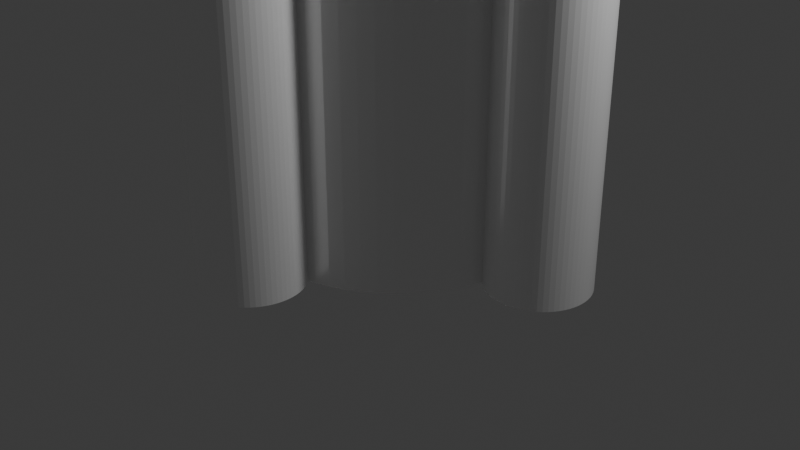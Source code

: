 # Source: Atlas.blend  (saved by Blender 4.5.90; exported with 4.5.12 LTS)
import bpy
from mathutils import Matrix  # noqa: F401  (used for matrix-valued properties, if any)

bpy.ops.wm.read_factory_settings(use_empty=True)
scene = bpy.context.scene
scene.name = 'Scene'

# ---- collections
col_collection = bpy.data.collections.new('Collection'); scene.collection.children.link(col_collection)

# ---- images (referenced by path relative to the original .blend; pixels are not part of the script)
import os
ASSET_DIR = os.environ.get("B2B_ASSET_DIR", "")  # directory of the original .blend (textures are referenced by path, not embedded)
HERE = os.path.dirname(os.path.abspath(__file__))  # packed textures are extracted next to this script under _unpacked/

def load_image(name, relpath, width, height, colorspace="sRGB"):
    """Load a texture the original file referenced (path relative to the .blend, or extracted next to this script)."""
    p = next((c for c in (os.path.join(HERE, relpath), os.path.join(ASSET_DIR, relpath)) if relpath and os.path.exists(c)), "")
    if p:
        img = bpy.data.images.load(p, check_existing=True)
        img.name = name
    else:  # same state as the original file: an image datablock whose file is absent (Cycles renders it pink)
        img = bpy.data.images.new(name, width, height)
        img.source = "FILE"
        img.filepath = "//" + (relpath or name)
    img.colorspace_settings.name = colorspace
    return img
img_fairing_texture_png_004 = load_image('fairing_texture.png.004', 'fairing_texture.png', 1024, 1024, 'sRGB')

# ---- materials (node trees are filled in below, after node groups)
mat_first_stage_mat_003 = bpy.data.materials.new('First_Stage_Mat.003')
mat_centaur_stage_mat_003 = bpy.data.materials.new('Centaur_Stage_Mat.003')
mat_fairing_base_imgmat_003 = bpy.data.materials.new('Fairing_Base_ImgMat.003')
mat_fairing_cone_mat_002 = bpy.data.materials.new('Fairing_Cone_Mat.002')
mat_srb_1_mat_003 = bpy.data.materials.new('SRB_1_Mat.003')
mat_srb_2_mat_003 = bpy.data.materials.new('SRB_2_Mat.003')
mat_srb_3_mat_003 = bpy.data.materials.new('SRB_3_Mat.003')
mat_srb_4_mat_003 = bpy.data.materials.new('SRB_4_Mat.003')

# ---- material node trees
mat_first_stage_mat_003.use_nodes = True; mat_first_stage_mat_003.node_tree.nodes.clear()
_N = mat_first_stage_mat_003.node_tree.nodes; _L = mat_first_stage_mat_003.node_tree.links
n0 = _N.new('ShaderNodeBsdfPrincipled'); n0.name = 'Principled BSDF'; n0.location = (-200, 100)
n0.inputs[0].default_value = (1.0, 1.0, 1.0, 1.0)
n0.inputs[1].default_value = 0.5
n0.inputs[2].default_value = 0.3
n1 = _N.new('ShaderNodeOutputMaterial'); n1.name = 'Material Output'; n1.location = (200, 100)
_L.new(n0.outputs[0], n1.inputs[0])
n1.is_active_output = True
mat_centaur_stage_mat_003.use_nodes = True; mat_centaur_stage_mat_003.node_tree.nodes.clear()
_N = mat_centaur_stage_mat_003.node_tree.nodes; _L = mat_centaur_stage_mat_003.node_tree.links
n0 = _N.new('ShaderNodeBsdfPrincipled'); n0.name = 'Principled BSDF'; n0.location = (-200, 100)
n0.inputs[0].default_value = (1.0, 1.0, 1.0, 1.0)
n0.inputs[1].default_value = 0.5
n0.inputs[2].default_value = 0.3
n1 = _N.new('ShaderNodeOutputMaterial'); n1.name = 'Material Output'; n1.location = (200, 100)
_L.new(n0.outputs[0], n1.inputs[0])
n1.is_active_output = True
mat_fairing_base_imgmat_003.use_nodes = True; mat_fairing_base_imgmat_003.node_tree.nodes.clear()
_N = mat_fairing_base_imgmat_003.node_tree.nodes; _L = mat_fairing_base_imgmat_003.node_tree.links
n0 = _N.new('ShaderNodeBsdfPrincipled'); n0.name = 'Principled BSDF'; n0.location = (-200, 100)
n1 = _N.new('ShaderNodeOutputMaterial'); n1.name = 'Material Output'; n1.location = (200, 100)
n2 = _N.new('ShaderNodeTexImage'); n2.name = 'Image Texture'; n2.location = (0, 0)
n2.image = img_fairing_texture_png_004
_L.new(n0.outputs[0], n1.inputs[0])
_L.new(n2.outputs[0], n0.inputs[0])
n1.is_active_output = True
mat_fairing_cone_mat_002.use_nodes = True; mat_fairing_cone_mat_002.node_tree.nodes.clear()
_N = mat_fairing_cone_mat_002.node_tree.nodes; _L = mat_fairing_cone_mat_002.node_tree.links
n0 = _N.new('ShaderNodeBsdfPrincipled'); n0.name = 'Principled BSDF'; n0.location = (-200, 100)
n0.inputs[0].default_value = (1.0, 1.0, 1.0, 1.0)
n0.inputs[1].default_value = 0.5
n0.inputs[2].default_value = 0.3
n1 = _N.new('ShaderNodeOutputMaterial'); n1.name = 'Material Output'; n1.location = (200, 100)
_L.new(n0.outputs[0], n1.inputs[0])
n1.is_active_output = True
mat_srb_1_mat_003.use_nodes = True; mat_srb_1_mat_003.node_tree.nodes.clear()
_N = mat_srb_1_mat_003.node_tree.nodes; _L = mat_srb_1_mat_003.node_tree.links
n0 = _N.new('ShaderNodeBsdfPrincipled'); n0.name = 'Principled BSDF'; n0.location = (-200, 100)
n0.inputs[0].default_value = (1.0, 1.0, 1.0, 1.0)
n0.inputs[1].default_value = 0.5
n0.inputs[2].default_value = 0.3
n1 = _N.new('ShaderNodeOutputMaterial'); n1.name = 'Material Output'; n1.location = (200, 100)
_L.new(n0.outputs[0], n1.inputs[0])
n1.is_active_output = True
mat_srb_2_mat_003.use_nodes = True; mat_srb_2_mat_003.node_tree.nodes.clear()
_N = mat_srb_2_mat_003.node_tree.nodes; _L = mat_srb_2_mat_003.node_tree.links
n0 = _N.new('ShaderNodeBsdfPrincipled'); n0.name = 'Principled BSDF'; n0.location = (-200, 100)
n0.inputs[0].default_value = (1.0, 1.0, 1.0, 1.0)
n0.inputs[1].default_value = 0.5
n0.inputs[2].default_value = 0.3
n1 = _N.new('ShaderNodeOutputMaterial'); n1.name = 'Material Output'; n1.location = (200, 100)
_L.new(n0.outputs[0], n1.inputs[0])
n1.is_active_output = True
mat_srb_3_mat_003.use_nodes = True; mat_srb_3_mat_003.node_tree.nodes.clear()
_N = mat_srb_3_mat_003.node_tree.nodes; _L = mat_srb_3_mat_003.node_tree.links
n0 = _N.new('ShaderNodeBsdfPrincipled'); n0.name = 'Principled BSDF'; n0.location = (-200, 100)
n0.inputs[0].default_value = (1.0, 1.0, 1.0, 1.0)
n0.inputs[1].default_value = 0.5
n0.inputs[2].default_value = 0.3
n1 = _N.new('ShaderNodeOutputMaterial'); n1.name = 'Material Output'; n1.location = (200, 100)
_L.new(n0.outputs[0], n1.inputs[0])
n1.is_active_output = True
mat_srb_4_mat_003.use_nodes = True; mat_srb_4_mat_003.node_tree.nodes.clear()
_N = mat_srb_4_mat_003.node_tree.nodes; _L = mat_srb_4_mat_003.node_tree.links
n0 = _N.new('ShaderNodeBsdfPrincipled'); n0.name = 'Principled BSDF'; n0.location = (-200, 100)
n0.inputs[0].default_value = (1.0, 1.0, 1.0, 1.0)
n0.inputs[1].default_value = 0.5
n0.inputs[2].default_value = 0.3
n1 = _N.new('ShaderNodeOutputMaterial'); n1.name = 'Material Output'; n1.location = (200, 100)
_L.new(n0.outputs[0], n1.inputs[0])
n1.is_active_output = True

# ---- world
world_world = bpy.data.worlds.new('World'); scene.world = world_world
world_world.use_nodes = True; world_world.node_tree.nodes.clear()
_N = world_world.node_tree.nodes; _L = world_world.node_tree.links
n0 = _N.new('ShaderNodeOutputWorld'); n0.name = 'World Output'; n0.location = (200, 100)
n1 = _N.new('ShaderNodeBackground'); n1.name = 'Background'; n1.location = (-200, 100)
n1.inputs[0].default_value = (0.05088, 0.05088, 0.05088, 1.0)
_L.new(n1.outputs[0], n0.inputs[0])
n0.is_active_output = True
world_world.color = (0.05088, 0.05088, 0.05088)
world_world.sun_shadow_jitter_overblur = 0.0

# ---- cameras
cam_camera = bpy.data.cameras.new('Camera')
cam_camera.clip_end = 100.0
cam_camera.ortho_scale = 7.314

# ---- lights
light_light = bpy.data.lights.new('Light', 'POINT')
light_light.energy = 1000.0
light_light.shadow_soft_size = 0.1

# ---- meshes
me_cylinder_028 = bpy.data.meshes.new('Cylinder.028')
me_cylinder_028.from_pydata([(0.0, 1.525, -12.5), (0.0, 1.525, 12.5), (0.1495, 1.518, -12.5), (0.1495, 1.518, 12.5), (0.2975, 1.496, -12.5), (0.2975, 1.496, 12.5), (0.4427, 1.459, -12.5), (0.4427, 1.459, 12.5), (0.5836, 1.409, -12.5), (0.5836, 1.409, 12.5), (0.7189, 1.345, -12.5), (0.7189, 1.345, 12.5), (0.8472, 1.268, -12.5), (0.8472, 1.268, 12.5), (0.9674, 1.179, -12.5), (0.9674, 1.179, 12.5), (1.078, 1.078, -12.5), (1.078, 1.078, 12.5), (1.179, 0.9674, -12.5), (1.179, 0.9674, 12.5), (1.268, 0.8472, -12.5), (1.268, 0.8472, 12.5), (1.345, 0.7189, -12.5), (1.345, 0.7189, 12.5), (1.409, 0.5836, -12.5), (1.409, 0.5836, 12.5), (1.459, 0.4427, -12.5), (1.459, 0.4427, 12.5), (1.496, 0.2975, -12.5), (1.496, 0.2975, 12.5), (1.518, 0.1495, -12.5), (1.518, 0.1495, 12.5), (1.525, 0.0, -12.5), (1.525, 0.0, 12.5), (1.518, -0.1495, -12.5), (1.518, -0.1495, 12.5), (1.496, -0.2975, -12.5), (1.496, -0.2975, 12.5), (1.459, -0.4427, -12.5), (1.459, -0.4427, 12.5), (1.409, -0.5836, -12.5), (1.409, -0.5836, 12.5), (1.345, -0.7189, -12.5), (1.345, -0.7189, 12.5), (1.268, -0.8472, -12.5), (1.268, -0.8472, 12.5), (1.179, -0.9674, -12.5), (1.179, -0.9674, 12.5), (1.078, -1.078, -12.5), (1.078, -1.078, 12.5), (0.9674, -1.179, -12.5), (0.9674, -1.179, 12.5), (0.8472, -1.268, -12.5), (0.8472, -1.268, 12.5), (0.7189, -1.345, -12.5), (0.7189, -1.345, 12.5), (0.5836, -1.409, -12.5), (0.5836, -1.409, 12.5), (0.4427, -1.459, -12.5), (0.4427, -1.459, 12.5), (0.2975, -1.496, -12.5), (0.2975, -1.496, 12.5), (0.1495, -1.518, -12.5), (0.1495, -1.518, 12.5), (0.0, -1.525, -12.5), (0.0, -1.525, 12.5), (-0.1495, -1.518, -12.5), (-0.1495, -1.518, 12.5), (-0.2975, -1.496, -12.5), (-0.2975, -1.496, 12.5), (-0.4427, -1.459, -12.5), (-0.4427, -1.459, 12.5), (-0.5836, -1.409, -12.5), (-0.5836, -1.409, 12.5), (-0.7189, -1.345, -12.5), (-0.7189, -1.345, 12.5), (-0.8472, -1.268, -12.5), (-0.8472, -1.268, 12.5), (-0.9674, -1.179, -12.5), (-0.9674, -1.179, 12.5), (-1.078, -1.078, -12.5), (-1.078, -1.078, 12.5), (-1.179, -0.9674, -12.5), (-1.179, -0.9674, 12.5), (-1.268, -0.8472, -12.5), (-1.268, -0.8472, 12.5), (-1.345, -0.7189, -12.5), (-1.345, -0.7189, 12.5), (-1.409, -0.5836, -12.5), (-1.409, -0.5836, 12.5), (-1.459, -0.4427, -12.5), (-1.459, -0.4427, 12.5), (-1.496, -0.2975, -12.5), (-1.496, -0.2975, 12.5), (-1.518, -0.1495, -12.5), (-1.518, -0.1495, 12.5), (-1.525, 0.0, -12.5), (-1.525, 0.0, 12.5), (-1.518, 0.1495, -12.5), (-1.518, 0.1495, 12.5), (-1.496, 0.2975, -12.5), (-1.496, 0.2975, 12.5), (-1.459, 0.4427, -12.5), (-1.459, 0.4427, 12.5), (-1.409, 0.5836, -12.5), (-1.409, 0.5836, 12.5), (-1.345, 0.7189, -12.5), (-1.345, 0.7189, 12.5), (-1.268, 0.8472, -12.5), (-1.268, 0.8472, 12.5), (-1.179, 0.9674, -12.5), (-1.179, 0.9674, 12.5), (-1.078, 1.078, -12.5), (-1.078, 1.078, 12.5), (-0.9674, 1.179, -12.5), (-0.9674, 1.179, 12.5), (-0.8472, 1.268, -12.5), (-0.8472, 1.268, 12.5), (-0.7189, 1.345, -12.5), (-0.7189, 1.345, 12.5), (-0.5836, 1.409, -12.5), (-0.5836, 1.409, 12.5), (-0.4427, 1.459, -12.5), (-0.4427, 1.459, 12.5), (-0.2975, 1.496, -12.5), (-0.2975, 1.496, 12.5), (-0.1495, 1.518, -12.5), (-0.1495, 1.518, 12.5)], [], [(0, 1, 3, 2), (2, 3, 5, 4), (4, 5, 7, 6), (6, 7, 9, 8), (8, 9, 11, 10), (10, 11, 13, 12), (12, 13, 15, 14), (14, 15, 17, 16), (16, 17, 19, 18), (18, 19, 21, 20), (20, 21, 23, 22), (22, 23, 25, 24), (24, 25, 27, 26), (26, 27, 29, 28), (28, 29, 31, 30), (30, 31, 33, 32), (32, 33, 35, 34), (34, 35, 37, 36), (36, 37, 39, 38), (38, 39, 41, 40), (40, 41, 43, 42), (42, 43, 45, 44), (44, 45, 47, 46), (46, 47, 49, 48), (48, 49, 51, 50), (50, 51, 53, 52), (52, 53, 55, 54), (54, 55, 57, 56), (56, 57, 59, 58), (58, 59, 61, 60), (60, 61, 63, 62), (62, 63, 65, 64), (64, 65, 67, 66), (66, 67, 69, 68), (68, 69, 71, 70), (70, 71, 73, 72), (72, 73, 75, 74), (74, 75, 77, 76), (76, 77, 79, 78), (78, 79, 81, 80), (80, 81, 83, 82), (82, 83, 85, 84), (84, 85, 87, 86), (86, 87, 89, 88), (88, 89, 91, 90), (90, 91, 93, 92), (92, 93, 95, 94), (94, 95, 97, 96), (96, 97, 99, 98), (98, 99, 101, 100), (100, 101, 103, 102), (102, 103, 105, 104), (104, 105, 107, 106), (106, 107, 109, 108), (108, 109, 111, 110), (110, 111, 113, 112), (112, 113, 115, 114), (114, 115, 117, 116), (116, 117, 119, 118), (118, 119, 121, 120), (120, 121, 123, 122), (122, 123, 125, 124), (3, 1, 127, 125, 123, 121, 119, 117, 115, 113, 111, 109, 107, 105, 103, 101, 99, 97, 95, 93, 91, 89, 87, 85, 83, 81, 79, 77, 75, 73, 71, 69, 67, 65, 63, 61, 59, 57, 55, 53, 51, 49, 47, 45, 43, 41, 39, 37, 35, 33, 31, 29, 27, 25, 23, 21, 19, 17, 15, 13, 11, 9, 7, 5), (124, 125, 127, 126), (126, 127, 1, 0), (0, 2, 4, 6, 8, 10, 12, 14, 16, 18, 20, 22, 24, 26, 28, 30, 32, 34, 36, 38, 40, 42, 44, 46, 48, 50, 52, 54, 56, 58, 60, 62, 64, 66, 68, 70, 72, 74, 76, 78, 80, 82, 84, 86, 88, 90, 92, 94, 96, 98, 100, 102, 104, 106, 108, 110, 112, 114, 116, 118, 120, 122, 124, 126)])
_uv = me_cylinder_028.uv_layers.new(name='UVMap')
_uv.uv.foreach_set('vector', [1.0, 0.5, 1.0, 1.0, 0.9844, 1.0, 0.9844, 0.5, 0.9844, 0.5, 0.9844, 1.0, 0.9688, 1.0, 0.9688, 0.5, 0.9688, 0.5, 0.9688, 1.0, 0.9531, 1.0, 0.9531, 0.5, 0.9531, 0.5, 0.9531, 1.0, 0.9375, 1.0, 0.9375, 0.5, 0.9375, 0.5, 0.9375, 1.0, 0.9219, 1.0, 0.9219, 0.5, 0.9219, 0.5, 0.9219, 1.0, 0.9062, 1.0, 0.9062, 0.5, 0.9062, 0.5, 0.9062, 1.0, 0.8906, 1.0, 0.8906, 0.5, 0.8906, 0.5, 0.8906, 1.0, 0.875, 1.0, 0.875, 0.5, 0.875, 0.5, 0.875, 1.0, 0.8594, 1.0, 0.8594, 0.5, 0.8594, 0.5, 0.8594, 1.0, 0.8438, 1.0, 0.8438, 0.5, 0.8438, 0.5, 0.8438, 1.0, 0.8281, 1.0, 0.8281, 0.5, 0.8281, 0.5, 0.8281, 1.0, 0.8125, 1.0, 0.8125, 0.5, 0.8125, 0.5, 0.8125, 1.0, 0.7969, 1.0, 0.7969, 0.5, 0.7969, 0.5, 0.7969, 1.0, 0.7812, 1.0, 0.7812, 0.5, 0.7812, 0.5, 0.7812, 1.0, 0.7656, 1.0, 0.7656, 0.5, 0.7656, 0.5, 0.7656, 1.0, 0.75, 1.0, 0.75, 0.5, 0.75, 0.5, 0.75, 1.0, 0.7344, 1.0, 0.7344, 0.5, 0.7344, 0.5, 0.7344, 1.0, 0.7188, 1.0, 0.7188, 0.5, 0.7188, 0.5, 0.7188, 1.0, 0.7031, 1.0, 0.7031, 0.5, 0.7031, 0.5, 0.7031, 1.0, 0.6875, 1.0, 0.6875, 0.5, 0.6875, 0.5, 0.6875, 1.0, 0.6719, 1.0, 0.6719, 0.5, 0.6719, 0.5, 0.6719, 1.0, 0.6562, 1.0, 0.6562, 0.5, 0.6562, 0.5, 0.6562, 1.0, 0.6406, 1.0, 0.6406, 0.5, 0.6406, 0.5, 0.6406, 1.0, 0.625, 1.0, 0.625, 0.5, 0.625, 0.5, 0.625, 1.0, 0.6094, 1.0, 0.6094, 0.5, 0.6094, 0.5, 0.6094, 1.0, 0.5938, 1.0, 0.5938, 0.5, 0.5938, 0.5, 0.5938, 1.0, 0.5781, 1.0, 0.5781, 0.5, 0.5781, 0.5, 0.5781, 1.0, 0.5625, 1.0, 0.5625, 0.5, 0.5625, 0.5, 0.5625, 1.0, 0.5469, 1.0, 0.5469, 0.5, 0.5469, 0.5, 0.5469, 1.0, 0.5312, 1.0, 0.5312, 0.5, 0.5312, 0.5, 0.5312, 1.0, 0.5156, 1.0, 0.5156, 0.5, 0.5156, 0.5, 0.5156, 1.0, 0.5, 1.0, 0.5, 0.5, 0.5, 0.5, 0.5, 1.0, 0.4844, 1.0, 0.4844, 0.5, 0.4844, 0.5, 0.4844, 1.0, 0.4688, 1.0, 0.4688, 0.5, 0.4688, 0.5, 0.4688, 1.0, 0.4531, 1.0, 0.4531, 0.5, 0.4531, 0.5, 0.4531, 1.0, 0.4375, 1.0, 0.4375, 0.5, 0.4375, 0.5, 0.4375, 1.0, 0.4219, 1.0, 0.4219, 0.5, 0.4219, 0.5, 0.4219, 1.0, 0.4062, 1.0, 0.4062, 0.5, 0.4062, 0.5, 0.4062, 1.0, 0.3906, 1.0, 0.3906, 0.5, 0.3906, 0.5, 0.3906, 1.0, 0.375, 1.0, 0.375, 0.5, 0.375, 0.5, 0.375, 1.0, 0.3594, 1.0, 0.3594, 0.5, 0.3594, 0.5, 0.3594, 1.0, 0.3438, 1.0, 0.3438, 0.5, 0.3438, 0.5, 0.3438, 1.0, 0.3281, 1.0, 0.3281, 0.5, 0.3281, 0.5, 0.3281, 1.0, 0.3125, 1.0, 0.3125, 0.5, 0.3125, 0.5, 0.3125, 1.0, 0.2969, 1.0, 0.2969, 0.5, 0.2969, 0.5, 0.2969, 1.0, 0.2812, 1.0, 0.2812, 0.5, 0.2812, 0.5, 0.2812, 1.0, 0.2656, 1.0, 0.2656, 0.5, 0.2656, 0.5, 0.2656, 1.0, 0.25, 1.0, 0.25, 0.5, 0.25, 0.5, 0.25, 1.0, 0.2344, 1.0, 0.2344, 0.5, 0.2344, 0.5, 0.2344, 1.0, 0.2188, 1.0, 0.2188, 0.5, 0.2188, 0.5, 0.2188, 1.0, 0.2031, 1.0, 0.2031, 0.5, 0.2031, 0.5, 0.2031, 1.0, 0.1875, 1.0, 0.1875, 0.5, 0.1875, 0.5, 0.1875, 1.0, 0.1719, 1.0, 0.1719, 0.5, 0.1719, 0.5, 0.1719, 1.0, 0.1562, 1.0, 0.1562, 0.5, 0.1562, 0.5, 0.1562, 1.0, 0.1406, 1.0, 0.1406, 0.5, 0.1406, 0.5, 0.1406, 1.0, 0.125, 1.0, 0.125, 0.5, 0.125, 0.5, 0.125, 1.0, 0.1094, 1.0, 0.1094, 0.5, 0.1094, 0.5, 0.1094, 1.0, 0.09375, 1.0, 0.09375, 0.5, 0.09375, 0.5, 0.09375, 1.0, 0.07812, 1.0, 0.07812, 0.5, 0.07812, 0.5, 0.07812, 1.0, 0.0625, 1.0, 0.0625, 0.5, 0.0625, 0.5, 0.0625, 1.0, 0.04688, 1.0, 0.04688, 0.5, 0.04688, 0.5, 0.04688, 1.0, 0.03125, 1.0, 0.03125, 0.5, 0.2735, 0.4888, 0.25, 0.49, 0.2265, 0.4888, 0.2032, 0.4854, 0.1803, 0.4797, 0.1582, 0.4717, 0.1369, 0.4617, 0.1167, 0.4496, 0.09775, 0.4355, 0.08029, 0.4197, 0.06448, 0.4023, 0.05045, 0.3833, 0.03834, 0.3631, 0.02827, 0.3418, 0.02033, 0.3197, 0.01461, 0.2968, 0.01116, 0.2735, 0.01, 0.25, 0.01116, 0.2265, 0.01461, 0.2032, 0.02033, 0.1803, 0.02827, 0.1582, 0.03834, 0.1369, 0.05045, 0.1167, 0.06448, 0.09775, 0.08029, 0.08029, 0.09775, 0.06448, 0.1167, 0.05045, 0.1369, 0.03834, 0.1582, 0.02827, 0.1803, 0.02033, 0.2032, 0.01461, 0.2265, 0.01116, 0.25, 0.01, 0.2735, 0.01116, 0.2968, 0.01461, 0.3197, 0.02033, 0.3418, 0.02827, 0.3631, 0.03834, 0.3833, 0.05045, 0.4023, 0.06448, 0.4197, 0.08029, 0.4355, 0.09775, 0.4496, 0.1167, 0.4617, 0.1369, 0.4717, 0.1582, 0.4797, 0.1803, 0.4854, 0.2032, 0.4888, 0.2265, 0.49, 0.25, 0.4888, 0.2735, 0.4854, 0.2968, 0.4797, 0.3197, 0.4717, 0.3418, 0.4617, 0.3631, 0.4496, 0.3833, 0.4355, 0.4023, 0.4197, 0.4197, 0.4023, 0.4355, 0.3833, 0.4496, 0.3631, 0.4617, 0.3418, 0.4717, 0.3197, 0.4797, 0.2968, 0.4854, 0.03125, 0.5, 0.03125, 1.0, 0.01562, 1.0, 0.01562, 0.5, 0.01562, 0.5, 0.01562, 1.0, 0.0, 1.0, 0.0, 0.5, 0.75, 0.49, 0.7735, 0.4888, 0.7968, 0.4854, 0.8197, 0.4797, 0.8418, 0.4717, 0.8631, 0.4617, 0.8833, 0.4496, 0.9023, 0.4355, 0.9197, 0.4197, 0.9355, 0.4023, 0.9496, 0.3833, 0.9617, 0.3631, 0.9717, 0.3418, 0.9797, 0.3197, 0.9854, 0.2968, 0.9888, 0.2735, 0.99, 0.25, 0.9888, 0.2265, 0.9854, 0.2032, 0.9797, 0.1803, 0.9717, 0.1582, 0.9617, 0.1369, 0.9496, 0.1167, 0.9355, 0.09775, 0.9197, 0.08029, 0.9023, 0.06448, 0.8833, 0.05045, 0.8631, 0.03834, 0.8418, 0.02827, 0.8197, 0.02033, 0.7968, 0.01461, 0.7735, 0.01116, 0.75, 0.01, 0.7265, 0.01116, 0.7032, 0.01461, 0.6803, 0.02033, 0.6582, 0.02827, 0.6369, 0.03834, 0.6167, 0.05045, 0.5977, 0.06448, 0.5803, 0.08029, 0.5645, 0.09775, 0.5504, 0.1167, 0.5383, 0.1369, 0.5283, 0.1582, 0.5203, 0.1803, 0.5146, 0.2032, 0.5112, 0.2265, 0.51, 0.25, 0.5112, 0.2735, 0.5146, 0.2968, 0.5203, 0.3197, 0.5283, 0.3418, 0.5383, 0.3631, 0.5504, 0.3833, 0.5645, 0.4023, 0.5803, 0.4197, 0.5977, 0.4355, 0.6167, 0.4496, 0.6369, 0.4617, 0.6582, 0.4717, 0.6803, 0.4797, 0.7032, 0.4854, 0.7265, 0.4888])
me_cylinder_028.materials.append(mat_first_stage_mat_003)
me_cylinder_028.update()
me_cylinder_029 = bpy.data.meshes.new('Cylinder.029')
me_cylinder_029.from_pydata([(0.0, 1.525, -5.0), (0.0, 1.525, 5.0), (0.1495, 1.518, -5.0), (0.1495, 1.518, 5.0), (0.2975, 1.496, -5.0), (0.2975, 1.496, 5.0), (0.4427, 1.459, -5.0), (0.4427, 1.459, 5.0), (0.5836, 1.409, -5.0), (0.5836, 1.409, 5.0), (0.7189, 1.345, -5.0), (0.7189, 1.345, 5.0), (0.8472, 1.268, -5.0), (0.8472, 1.268, 5.0), (0.9674, 1.179, -5.0), (0.9674, 1.179, 5.0), (1.078, 1.078, -5.0), (1.078, 1.078, 5.0), (1.179, 0.9674, -5.0), (1.179, 0.9674, 5.0), (1.268, 0.8472, -5.0), (1.268, 0.8472, 5.0), (1.345, 0.7189, -5.0), (1.345, 0.7189, 5.0), (1.409, 0.5836, -5.0), (1.409, 0.5836, 5.0), (1.459, 0.4427, -5.0), (1.459, 0.4427, 5.0), (1.496, 0.2975, -5.0), (1.496, 0.2975, 5.0), (1.518, 0.1495, -5.0), (1.518, 0.1495, 5.0), (1.525, 0.0, -5.0), (1.525, 0.0, 5.0), (1.518, -0.1495, -5.0), (1.518, -0.1495, 5.0), (1.496, -0.2975, -5.0), (1.496, -0.2975, 5.0), (1.459, -0.4427, -5.0), (1.459, -0.4427, 5.0), (1.409, -0.5836, -5.0), (1.409, -0.5836, 5.0), (1.345, -0.7189, -5.0), (1.345, -0.7189, 5.0), (1.268, -0.8472, -5.0), (1.268, -0.8472, 5.0), (1.179, -0.9674, -5.0), (1.179, -0.9674, 5.0), (1.078, -1.078, -5.0), (1.078, -1.078, 5.0), (0.9674, -1.179, -5.0), (0.9674, -1.179, 5.0), (0.8472, -1.268, -5.0), (0.8472, -1.268, 5.0), (0.7189, -1.345, -5.0), (0.7189, -1.345, 5.0), (0.5836, -1.409, -5.0), (0.5836, -1.409, 5.0), (0.4427, -1.459, -5.0), (0.4427, -1.459, 5.0), (0.2975, -1.496, -5.0), (0.2975, -1.496, 5.0), (0.1495, -1.518, -5.0), (0.1495, -1.518, 5.0), (0.0, -1.525, -5.0), (0.0, -1.525, 5.0), (-0.1495, -1.518, -5.0), (-0.1495, -1.518, 5.0), (-0.2975, -1.496, -5.0), (-0.2975, -1.496, 5.0), (-0.4427, -1.459, -5.0), (-0.4427, -1.459, 5.0), (-0.5836, -1.409, -5.0), (-0.5836, -1.409, 5.0), (-0.7189, -1.345, -5.0), (-0.7189, -1.345, 5.0), (-0.8472, -1.268, -5.0), (-0.8472, -1.268, 5.0), (-0.9674, -1.179, -5.0), (-0.9674, -1.179, 5.0), (-1.078, -1.078, -5.0), (-1.078, -1.078, 5.0), (-1.179, -0.9674, -5.0), (-1.179, -0.9674, 5.0), (-1.268, -0.8472, -5.0), (-1.268, -0.8472, 5.0), (-1.345, -0.7189, -5.0), (-1.345, -0.7189, 5.0), (-1.409, -0.5836, -5.0), (-1.409, -0.5836, 5.0), (-1.459, -0.4427, -5.0), (-1.459, -0.4427, 5.0), (-1.496, -0.2975, -5.0), (-1.496, -0.2975, 5.0), (-1.518, -0.1495, -5.0), (-1.518, -0.1495, 5.0), (-1.525, 0.0, -5.0), (-1.525, 0.0, 5.0), (-1.518, 0.1495, -5.0), (-1.518, 0.1495, 5.0), (-1.496, 0.2975, -5.0), (-1.496, 0.2975, 5.0), (-1.459, 0.4427, -5.0), (-1.459, 0.4427, 5.0), (-1.409, 0.5836, -5.0), (-1.409, 0.5836, 5.0), (-1.345, 0.7189, -5.0), (-1.345, 0.7189, 5.0), (-1.268, 0.8472, -5.0), (-1.268, 0.8472, 5.0), (-1.179, 0.9674, -5.0), (-1.179, 0.9674, 5.0), (-1.078, 1.078, -5.0), (-1.078, 1.078, 5.0), (-0.9674, 1.179, -5.0), (-0.9674, 1.179, 5.0), (-0.8472, 1.268, -5.0), (-0.8472, 1.268, 5.0), (-0.7189, 1.345, -5.0), (-0.7189, 1.345, 5.0), (-0.5836, 1.409, -5.0), (-0.5836, 1.409, 5.0), (-0.4427, 1.459, -5.0), (-0.4427, 1.459, 5.0), (-0.2975, 1.496, -5.0), (-0.2975, 1.496, 5.0), (-0.1495, 1.518, -5.0), (-0.1495, 1.518, 5.0)], [], [(0, 1, 3, 2), (2, 3, 5, 4), (4, 5, 7, 6), (6, 7, 9, 8), (8, 9, 11, 10), (10, 11, 13, 12), (12, 13, 15, 14), (14, 15, 17, 16), (16, 17, 19, 18), (18, 19, 21, 20), (20, 21, 23, 22), (22, 23, 25, 24), (24, 25, 27, 26), (26, 27, 29, 28), (28, 29, 31, 30), (30, 31, 33, 32), (32, 33, 35, 34), (34, 35, 37, 36), (36, 37, 39, 38), (38, 39, 41, 40), (40, 41, 43, 42), (42, 43, 45, 44), (44, 45, 47, 46), (46, 47, 49, 48), (48, 49, 51, 50), (50, 51, 53, 52), (52, 53, 55, 54), (54, 55, 57, 56), (56, 57, 59, 58), (58, 59, 61, 60), (60, 61, 63, 62), (62, 63, 65, 64), (64, 65, 67, 66), (66, 67, 69, 68), (68, 69, 71, 70), (70, 71, 73, 72), (72, 73, 75, 74), (74, 75, 77, 76), (76, 77, 79, 78), (78, 79, 81, 80), (80, 81, 83, 82), (82, 83, 85, 84), (84, 85, 87, 86), (86, 87, 89, 88), (88, 89, 91, 90), (90, 91, 93, 92), (92, 93, 95, 94), (94, 95, 97, 96), (96, 97, 99, 98), (98, 99, 101, 100), (100, 101, 103, 102), (102, 103, 105, 104), (104, 105, 107, 106), (106, 107, 109, 108), (108, 109, 111, 110), (110, 111, 113, 112), (112, 113, 115, 114), (114, 115, 117, 116), (116, 117, 119, 118), (118, 119, 121, 120), (120, 121, 123, 122), (122, 123, 125, 124), (3, 1, 127, 125, 123, 121, 119, 117, 115, 113, 111, 109, 107, 105, 103, 101, 99, 97, 95, 93, 91, 89, 87, 85, 83, 81, 79, 77, 75, 73, 71, 69, 67, 65, 63, 61, 59, 57, 55, 53, 51, 49, 47, 45, 43, 41, 39, 37, 35, 33, 31, 29, 27, 25, 23, 21, 19, 17, 15, 13, 11, 9, 7, 5), (124, 125, 127, 126), (126, 127, 1, 0), (0, 2, 4, 6, 8, 10, 12, 14, 16, 18, 20, 22, 24, 26, 28, 30, 32, 34, 36, 38, 40, 42, 44, 46, 48, 50, 52, 54, 56, 58, 60, 62, 64, 66, 68, 70, 72, 74, 76, 78, 80, 82, 84, 86, 88, 90, 92, 94, 96, 98, 100, 102, 104, 106, 108, 110, 112, 114, 116, 118, 120, 122, 124, 126)])
_uv = me_cylinder_029.uv_layers.new(name='UVMap')
_uv.uv.foreach_set('vector', [1.0, 0.5, 1.0, 1.0, 0.9844, 1.0, 0.9844, 0.5, 0.9844, 0.5, 0.9844, 1.0, 0.9688, 1.0, 0.9688, 0.5, 0.9688, 0.5, 0.9688, 1.0, 0.9531, 1.0, 0.9531, 0.5, 0.9531, 0.5, 0.9531, 1.0, 0.9375, 1.0, 0.9375, 0.5, 0.9375, 0.5, 0.9375, 1.0, 0.9219, 1.0, 0.9219, 0.5, 0.9219, 0.5, 0.9219, 1.0, 0.9062, 1.0, 0.9062, 0.5, 0.9062, 0.5, 0.9062, 1.0, 0.8906, 1.0, 0.8906, 0.5, 0.8906, 0.5, 0.8906, 1.0, 0.875, 1.0, 0.875, 0.5, 0.875, 0.5, 0.875, 1.0, 0.8594, 1.0, 0.8594, 0.5, 0.8594, 0.5, 0.8594, 1.0, 0.8438, 1.0, 0.8438, 0.5, 0.8438, 0.5, 0.8438, 1.0, 0.8281, 1.0, 0.8281, 0.5, 0.8281, 0.5, 0.8281, 1.0, 0.8125, 1.0, 0.8125, 0.5, 0.8125, 0.5, 0.8125, 1.0, 0.7969, 1.0, 0.7969, 0.5, 0.7969, 0.5, 0.7969, 1.0, 0.7812, 1.0, 0.7812, 0.5, 0.7812, 0.5, 0.7812, 1.0, 0.7656, 1.0, 0.7656, 0.5, 0.7656, 0.5, 0.7656, 1.0, 0.75, 1.0, 0.75, 0.5, 0.75, 0.5, 0.75, 1.0, 0.7344, 1.0, 0.7344, 0.5, 0.7344, 0.5, 0.7344, 1.0, 0.7188, 1.0, 0.7188, 0.5, 0.7188, 0.5, 0.7188, 1.0, 0.7031, 1.0, 0.7031, 0.5, 0.7031, 0.5, 0.7031, 1.0, 0.6875, 1.0, 0.6875, 0.5, 0.6875, 0.5, 0.6875, 1.0, 0.6719, 1.0, 0.6719, 0.5, 0.6719, 0.5, 0.6719, 1.0, 0.6562, 1.0, 0.6562, 0.5, 0.6562, 0.5, 0.6562, 1.0, 0.6406, 1.0, 0.6406, 0.5, 0.6406, 0.5, 0.6406, 1.0, 0.625, 1.0, 0.625, 0.5, 0.625, 0.5, 0.625, 1.0, 0.6094, 1.0, 0.6094, 0.5, 0.6094, 0.5, 0.6094, 1.0, 0.5938, 1.0, 0.5938, 0.5, 0.5938, 0.5, 0.5938, 1.0, 0.5781, 1.0, 0.5781, 0.5, 0.5781, 0.5, 0.5781, 1.0, 0.5625, 1.0, 0.5625, 0.5, 0.5625, 0.5, 0.5625, 1.0, 0.5469, 1.0, 0.5469, 0.5, 0.5469, 0.5, 0.5469, 1.0, 0.5312, 1.0, 0.5312, 0.5, 0.5312, 0.5, 0.5312, 1.0, 0.5156, 1.0, 0.5156, 0.5, 0.5156, 0.5, 0.5156, 1.0, 0.5, 1.0, 0.5, 0.5, 0.5, 0.5, 0.5, 1.0, 0.4844, 1.0, 0.4844, 0.5, 0.4844, 0.5, 0.4844, 1.0, 0.4688, 1.0, 0.4688, 0.5, 0.4688, 0.5, 0.4688, 1.0, 0.4531, 1.0, 0.4531, 0.5, 0.4531, 0.5, 0.4531, 1.0, 0.4375, 1.0, 0.4375, 0.5, 0.4375, 0.5, 0.4375, 1.0, 0.4219, 1.0, 0.4219, 0.5, 0.4219, 0.5, 0.4219, 1.0, 0.4062, 1.0, 0.4062, 0.5, 0.4062, 0.5, 0.4062, 1.0, 0.3906, 1.0, 0.3906, 0.5, 0.3906, 0.5, 0.3906, 1.0, 0.375, 1.0, 0.375, 0.5, 0.375, 0.5, 0.375, 1.0, 0.3594, 1.0, 0.3594, 0.5, 0.3594, 0.5, 0.3594, 1.0, 0.3438, 1.0, 0.3438, 0.5, 0.3438, 0.5, 0.3438, 1.0, 0.3281, 1.0, 0.3281, 0.5, 0.3281, 0.5, 0.3281, 1.0, 0.3125, 1.0, 0.3125, 0.5, 0.3125, 0.5, 0.3125, 1.0, 0.2969, 1.0, 0.2969, 0.5, 0.2969, 0.5, 0.2969, 1.0, 0.2812, 1.0, 0.2812, 0.5, 0.2812, 0.5, 0.2812, 1.0, 0.2656, 1.0, 0.2656, 0.5, 0.2656, 0.5, 0.2656, 1.0, 0.25, 1.0, 0.25, 0.5, 0.25, 0.5, 0.25, 1.0, 0.2344, 1.0, 0.2344, 0.5, 0.2344, 0.5, 0.2344, 1.0, 0.2188, 1.0, 0.2188, 0.5, 0.2188, 0.5, 0.2188, 1.0, 0.2031, 1.0, 0.2031, 0.5, 0.2031, 0.5, 0.2031, 1.0, 0.1875, 1.0, 0.1875, 0.5, 0.1875, 0.5, 0.1875, 1.0, 0.1719, 1.0, 0.1719, 0.5, 0.1719, 0.5, 0.1719, 1.0, 0.1562, 1.0, 0.1562, 0.5, 0.1562, 0.5, 0.1562, 1.0, 0.1406, 1.0, 0.1406, 0.5, 0.1406, 0.5, 0.1406, 1.0, 0.125, 1.0, 0.125, 0.5, 0.125, 0.5, 0.125, 1.0, 0.1094, 1.0, 0.1094, 0.5, 0.1094, 0.5, 0.1094, 1.0, 0.09375, 1.0, 0.09375, 0.5, 0.09375, 0.5, 0.09375, 1.0, 0.07812, 1.0, 0.07812, 0.5, 0.07812, 0.5, 0.07812, 1.0, 0.0625, 1.0, 0.0625, 0.5, 0.0625, 0.5, 0.0625, 1.0, 0.04688, 1.0, 0.04688, 0.5, 0.04688, 0.5, 0.04688, 1.0, 0.03125, 1.0, 0.03125, 0.5, 0.2735, 0.4888, 0.25, 0.49, 0.2265, 0.4888, 0.2032, 0.4854, 0.1803, 0.4797, 0.1582, 0.4717, 0.1369, 0.4617, 0.1167, 0.4496, 0.09775, 0.4355, 0.08029, 0.4197, 0.06448, 0.4023, 0.05045, 0.3833, 0.03834, 0.3631, 0.02827, 0.3418, 0.02033, 0.3197, 0.01461, 0.2968, 0.01116, 0.2735, 0.01, 0.25, 0.01116, 0.2265, 0.01461, 0.2032, 0.02033, 0.1803, 0.02827, 0.1582, 0.03834, 0.1369, 0.05045, 0.1167, 0.06448, 0.09775, 0.08029, 0.08029, 0.09775, 0.06448, 0.1167, 0.05045, 0.1369, 0.03834, 0.1582, 0.02827, 0.1803, 0.02033, 0.2032, 0.01461, 0.2265, 0.01116, 0.25, 0.01, 0.2735, 0.01116, 0.2968, 0.01461, 0.3197, 0.02033, 0.3418, 0.02827, 0.3631, 0.03834, 0.3833, 0.05045, 0.4023, 0.06448, 0.4197, 0.08029, 0.4355, 0.09775, 0.4496, 0.1167, 0.4617, 0.1369, 0.4717, 0.1582, 0.4797, 0.1803, 0.4854, 0.2032, 0.4888, 0.2265, 0.49, 0.25, 0.4888, 0.2735, 0.4854, 0.2968, 0.4797, 0.3197, 0.4717, 0.3418, 0.4617, 0.3631, 0.4496, 0.3833, 0.4355, 0.4023, 0.4197, 0.4197, 0.4023, 0.4355, 0.3833, 0.4496, 0.3631, 0.4617, 0.3418, 0.4717, 0.3197, 0.4797, 0.2968, 0.4854, 0.03125, 0.5, 0.03125, 1.0, 0.01562, 1.0, 0.01562, 0.5, 0.01562, 0.5, 0.01562, 1.0, 0.0, 1.0, 0.0, 0.5, 0.75, 0.49, 0.7735, 0.4888, 0.7968, 0.4854, 0.8197, 0.4797, 0.8418, 0.4717, 0.8631, 0.4617, 0.8833, 0.4496, 0.9023, 0.4355, 0.9197, 0.4197, 0.9355, 0.4023, 0.9496, 0.3833, 0.9617, 0.3631, 0.9717, 0.3418, 0.9797, 0.3197, 0.9854, 0.2968, 0.9888, 0.2735, 0.99, 0.25, 0.9888, 0.2265, 0.9854, 0.2032, 0.9797, 0.1803, 0.9717, 0.1582, 0.9617, 0.1369, 0.9496, 0.1167, 0.9355, 0.09775, 0.9197, 0.08029, 0.9023, 0.06448, 0.8833, 0.05045, 0.8631, 0.03834, 0.8418, 0.02827, 0.8197, 0.02033, 0.7968, 0.01461, 0.7735, 0.01116, 0.75, 0.01, 0.7265, 0.01116, 0.7032, 0.01461, 0.6803, 0.02033, 0.6582, 0.02827, 0.6369, 0.03834, 0.6167, 0.05045, 0.5977, 0.06448, 0.5803, 0.08029, 0.5645, 0.09775, 0.5504, 0.1167, 0.5383, 0.1369, 0.5283, 0.1582, 0.5203, 0.1803, 0.5146, 0.2032, 0.5112, 0.2265, 0.51, 0.25, 0.5112, 0.2735, 0.5146, 0.2968, 0.5203, 0.3197, 0.5283, 0.3418, 0.5383, 0.3631, 0.5504, 0.3833, 0.5645, 0.4023, 0.5803, 0.4197, 0.5977, 0.4355, 0.6167, 0.4496, 0.6369, 0.4617, 0.6582, 0.4717, 0.6803, 0.4797, 0.7032, 0.4854, 0.7265, 0.4888])
me_cylinder_029.materials.append(mat_centaur_stage_mat_003)
me_cylinder_029.update()
me_cylinder_030 = bpy.data.meshes.new('Cylinder.030')
me_cylinder_030.from_pydata([(0.0, 2.1, -4.375), (0.0, 2.1, 4.375), (0.2058, 2.09, -4.375), (0.2058, 2.09, 4.375), (0.4097, 2.06, -4.375), (0.4097, 2.06, 4.375), (0.6096, 2.01, -4.375), (0.6096, 2.01, 4.375), (0.8036, 1.94, -4.375), (0.8036, 1.94, 4.375), (0.9899, 1.852, -4.375), (0.9899, 1.852, 4.375), (1.167, 1.746, -4.375), (1.167, 1.746, 4.375), (1.332, 1.623, -4.375), (1.332, 1.623, 4.375), (1.485, 1.485, -4.375), (1.485, 1.485, 4.375), (1.623, 1.332, -4.375), (1.623, 1.332, 4.375), (1.746, 1.167, -4.375), (1.746, 1.167, 4.375), (1.852, 0.9899, -4.375), (1.852, 0.9899, 4.375), (1.94, 0.8036, -4.375), (1.94, 0.8036, 4.375), (2.01, 0.6096, -4.375), (2.01, 0.6096, 4.375), (2.06, 0.4097, -4.375), (2.06, 0.4097, 4.375), (2.09, 0.2058, -4.375), (2.09, 0.2058, 4.375), (2.1, 0.0, -4.375), (2.1, 0.0, 4.375), (2.09, -0.2058, -4.375), (2.09, -0.2058, 4.375), (2.06, -0.4097, -4.375), (2.06, -0.4097, 4.375), (2.01, -0.6096, -4.375), (2.01, -0.6096, 4.375), (1.94, -0.8036, -4.375), (1.94, -0.8036, 4.375), (1.852, -0.9899, -4.375), (1.852, -0.9899, 4.375), (1.746, -1.167, -4.375), (1.746, -1.167, 4.375), (1.623, -1.332, -4.375), (1.623, -1.332, 4.375), (1.485, -1.485, -4.375), (1.485, -1.485, 4.375), (1.332, -1.623, -4.375), (1.332, -1.623, 4.375), (1.167, -1.746, -4.375), (1.167, -1.746, 4.375), (0.9899, -1.852, -4.375), (0.9899, -1.852, 4.375), (0.8036, -1.94, -4.375), (0.8036, -1.94, 4.375), (0.6096, -2.01, -4.375), (0.6096, -2.01, 4.375), (0.4097, -2.06, -4.375), (0.4097, -2.06, 4.375), (0.2058, -2.09, -4.375), (0.2058, -2.09, 4.375), (0.0, -2.1, -4.375), (0.0, -2.1, 4.375), (-0.2058, -2.09, -4.375), (-0.2058, -2.09, 4.375), (-0.4097, -2.06, -4.375), (-0.4097, -2.06, 4.375), (-0.6096, -2.01, -4.375), (-0.6096, -2.01, 4.375), (-0.8036, -1.94, -4.375), (-0.8036, -1.94, 4.375), (-0.9899, -1.852, -4.375), (-0.9899, -1.852, 4.375), (-1.167, -1.746, -4.375), (-1.167, -1.746, 4.375), (-1.332, -1.623, -4.375), (-1.332, -1.623, 4.375), (-1.485, -1.485, -4.375), (-1.485, -1.485, 4.375), (-1.623, -1.332, -4.375), (-1.623, -1.332, 4.375), (-1.746, -1.167, -4.375), (-1.746, -1.167, 4.375), (-1.852, -0.9899, -4.375), (-1.852, -0.9899, 4.375), (-1.94, -0.8036, -4.375), (-1.94, -0.8036, 4.375), (-2.01, -0.6096, -4.375), (-2.01, -0.6096, 4.375), (-2.06, -0.4097, -4.375), (-2.06, -0.4097, 4.375), (-2.09, -0.2058, -4.375), (-2.09, -0.2058, 4.375), (-2.1, 0.0, -4.375), (-2.1, 0.0, 4.375), (-2.09, 0.2058, -4.375), (-2.09, 0.2058, 4.375), (-2.06, 0.4097, -4.375), (-2.06, 0.4097, 4.375), (-2.01, 0.6096, -4.375), (-2.01, 0.6096, 4.375), (-1.94, 0.8036, -4.375), (-1.94, 0.8036, 4.375), (-1.852, 0.9899, -4.375), (-1.852, 0.9899, 4.375), (-1.746, 1.167, -4.375), (-1.746, 1.167, 4.375), (-1.623, 1.332, -4.375), (-1.623, 1.332, 4.375), (-1.485, 1.485, -4.375), (-1.485, 1.485, 4.375), (-1.332, 1.623, -4.375), (-1.332, 1.623, 4.375), (-1.167, 1.746, -4.375), (-1.167, 1.746, 4.375), (-0.9899, 1.852, -4.375), (-0.9899, 1.852, 4.375), (-0.8036, 1.94, -4.375), (-0.8036, 1.94, 4.375), (-0.6096, 2.01, -4.375), (-0.6096, 2.01, 4.375), (-0.4097, 2.06, -4.375), (-0.4097, 2.06, 4.375), (-0.2058, 2.09, -4.375), (-0.2058, 2.09, 4.375)], [], [(0, 1, 3, 2), (2, 3, 5, 4), (4, 5, 7, 6), (6, 7, 9, 8), (8, 9, 11, 10), (10, 11, 13, 12), (12, 13, 15, 14), (14, 15, 17, 16), (16, 17, 19, 18), (18, 19, 21, 20), (20, 21, 23, 22), (22, 23, 25, 24), (24, 25, 27, 26), (26, 27, 29, 28), (28, 29, 31, 30), (30, 31, 33, 32), (32, 33, 35, 34), (34, 35, 37, 36), (36, 37, 39, 38), (38, 39, 41, 40), (40, 41, 43, 42), (42, 43, 45, 44), (44, 45, 47, 46), (46, 47, 49, 48), (48, 49, 51, 50), (50, 51, 53, 52), (52, 53, 55, 54), (54, 55, 57, 56), (56, 57, 59, 58), (58, 59, 61, 60), (60, 61, 63, 62), (62, 63, 65, 64), (64, 65, 67, 66), (66, 67, 69, 68), (68, 69, 71, 70), (70, 71, 73, 72), (72, 73, 75, 74), (74, 75, 77, 76), (76, 77, 79, 78), (78, 79, 81, 80), (80, 81, 83, 82), (82, 83, 85, 84), (84, 85, 87, 86), (86, 87, 89, 88), (88, 89, 91, 90), (90, 91, 93, 92), (92, 93, 95, 94), (94, 95, 97, 96), (96, 97, 99, 98), (98, 99, 101, 100), (100, 101, 103, 102), (102, 103, 105, 104), (104, 105, 107, 106), (106, 107, 109, 108), (108, 109, 111, 110), (110, 111, 113, 112), (112, 113, 115, 114), (114, 115, 117, 116), (116, 117, 119, 118), (118, 119, 121, 120), (120, 121, 123, 122), (122, 123, 125, 124), (3, 1, 127, 125, 123, 121, 119, 117, 115, 113, 111, 109, 107, 105, 103, 101, 99, 97, 95, 93, 91, 89, 87, 85, 83, 81, 79, 77, 75, 73, 71, 69, 67, 65, 63, 61, 59, 57, 55, 53, 51, 49, 47, 45, 43, 41, 39, 37, 35, 33, 31, 29, 27, 25, 23, 21, 19, 17, 15, 13, 11, 9, 7, 5), (124, 125, 127, 126), (126, 127, 1, 0), (0, 2, 4, 6, 8, 10, 12, 14, 16, 18, 20, 22, 24, 26, 28, 30, 32, 34, 36, 38, 40, 42, 44, 46, 48, 50, 52, 54, 56, 58, 60, 62, 64, 66, 68, 70, 72, 74, 76, 78, 80, 82, 84, 86, 88, 90, 92, 94, 96, 98, 100, 102, 104, 106, 108, 110, 112, 114, 116, 118, 120, 122, 124, 126)])
_uv = me_cylinder_030.uv_layers.new(name='UVMap')
_uv.uv.foreach_set('vector', [0.0964, 0.6759, 0.0964, 0.0, 0.1122, 0.0, 0.1122, 0.6759, 0.1122, 0.6759, 0.1122, 0.0, 0.1282, 0.0, 0.1282, 0.6759, 0.1282, 0.6759, 0.1282, 0.0, 0.144, 0.0, 0.144, 0.6759, 0.144, 0.6759, 0.144, 0.0, 0.1596, 0.0, 0.1596, 0.6759, 0.1596, 0.6759, 0.1596, 0.0, 0.1749, 0.0, 0.1749, 0.6759, 0.1749, 0.6759, 0.1749, 0.0, 0.1896, 0.0, 0.1896, 0.6759, 0.1896, 0.6759, 0.1896, 0.0, 0.2036, 0.0, 0.2036, 0.6759, 0.2036, 0.6759, 0.2036, 0.0, 0.2168, 0.0, 0.2168, 0.6759, 0.2168, 0.6759, 0.2168, 0.0, 0.2291, 0.0, 0.2291, 0.6759, 0.2291, 0.6759, 0.2291, 0.0, 0.2415, 0.0, 0.2415, 0.6759, 0.2415, 0.6759, 0.2415, 0.0, 0.2547, 0.0, 0.2547, 0.6759, 0.2547, 0.6759, 0.2547, 0.0, 0.2687, 0.0, 0.2687, 0.6759, 0.2687, 0.6759, 0.2687, 0.0, 0.2834, 0.0, 0.2834, 0.6759, 0.2834, 0.6759, 0.2834, 0.0, 0.2987, 0.0, 0.2987, 0.6759, 0.2987, 0.6759, 0.2987, 0.0, 0.3143, 0.0, 0.3143, 0.6759, 0.3143, 0.6759, 0.3143, 0.0, 0.3301, 0.0, 0.3301, 0.6759, 0.3301, 0.6759, 0.3301, 0.0, 0.346, 0.0, 0.346, 0.6759, 0.346, 0.6759, 0.346, 0.0, 0.3619, 0.0, 0.3619, 0.6759, 0.3619, 0.6759, 0.3619, 0.0, 0.3775, 0.0, 0.3775, 0.6759, 0.3775, 0.6759, 0.3775, 0.0, 0.3927, 0.0, 0.3927, 0.6759, 0.3927, 0.6759, 0.3927, 0.0, 0.4074, 0.0, 0.4074, 0.6759, 0.4074, 0.6759, 0.4074, 0.0, 0.4215, 0.0, 0.4215, 0.6759, 0.4215, 0.6759, 0.4215, 0.0, 0.4347, 0.0, 0.4347, 0.6759, 0.4347, 0.6759, 0.4347, 0.0, 0.447, 0.0, 0.447, 0.6759, 0.447, 0.6759, 0.447, 0.0, 0.4583, 0.0, 0.4583, 0.6759, 0.4583, 0.6759, 0.4583, 0.0, 0.4706, 0.0, 0.4706, 0.6759, 0.4706, 0.6759, 0.4706, 0.0, 0.4838, 0.0, 0.4838, 0.6759, 0.4838, 0.6759, 0.4838, 0.0, 0.4979, 0.0, 0.4979, 0.6759, 0.4979, 0.6759, 0.4979, 0.0, 0.5126, 0.0, 0.5126, 0.6759, 0.5126, 0.6759, 0.5126, 0.0, 0.5278, 0.0, 0.5278, 0.6759, 0.5278, 0.6759, 0.5278, 0.0, 0.5434, 0.0, 0.5434, 0.6759, 0.5434, 0.6759, 0.5434, 0.0, 0.5593, 0.0, 0.5593, 0.6759, 0.5593, 0.6759, 0.5593, 0.0, 0.5752, 0.0, 0.5752, 0.6759, 0.5752, 0.6759, 0.5752, 0.0, 0.591, 0.0, 0.591, 0.6759, 0.591, 0.6759, 0.591, 0.0, 0.6067, 0.0, 0.6067, 0.6759, 0.6067, 0.6759, 0.6067, 0.0, 0.6219, 0.0, 0.6219, 0.6759, 0.6219, 0.6759, 0.6219, 0.0, 0.6366, 0.0, 0.6366, 0.6759, 0.6366, 0.6759, 0.6366, 0.0, 0.6506, 0.0, 0.6506, 0.6759, 0.6506, 0.6759, 0.6506, 0.0, 0.6639, 0.0, 0.6639, 0.6759, 0.6639, 0.6759, 0.6639, 0.0, 0.6762, 0.0, 0.6762, 0.6759, 0.6762, 0.6759, 0.6762, 0.0, 0.6874, 0.0, 0.6874, 0.6759, 0.6874, 0.6759, 0.6874, 0.0, 0.6997, 0.0, 0.6997, 0.6759, 0.6997, 0.6759, 0.6997, 0.0, 0.713, 0.0, 0.713, 0.6759, 0.713, 0.6759, 0.713, 0.0, 0.727, 0.0, 0.727, 0.6759, 0.727, 0.6759, 0.727, 0.0, 0.7417, 0.0, 0.7417, 0.6759, 0.7417, 0.6759, 0.7417, 0.0, 0.757, 0.0, 0.757, 0.6759, 0.757, 0.6759, 0.757, 0.0, 0.7726, 0.0, 0.7726, 0.6759, 0.7726, 0.6759, 0.7726, 0.0, 0.7884, 0.0, 0.7884, 0.6759, 0.7884, 0.6759, 0.7884, 0.0, 0.8043, 0.0, 0.8043, 0.6759, 0.8043, 0.6759, 0.8043, 0.0, 0.8202, 0.0, 0.8202, 0.6759, 0.8202, 0.6759, 0.8202, 0.0, 0.8358, 0.0, 0.8358, 0.6759, 0.8358, 0.6759, 0.8358, 0.0, 0.851, 0.0, 0.851, 0.6759, 0.851, 0.6759, 0.851, 0.0, 0.8657, 0.0, 0.8657, 0.6759, 0.8657, 0.6759, 0.8657, 0.0, 0.8798, 0.0, 0.8798, 0.6759, 0.8798, 0.6759, 0.8798, 0.0, 0.893, 0.0, 0.893, 0.6759, 0.893, 0.6759, 0.893, 0.0, 0.9053, 0.0, 0.9053, 0.6759, 0.9053, 0.6759, 0.9053, 0.0, 0.9166, 0.0, 0.9166, 0.6759, 0.0, 0.6759, 0.0, 0.0, 0.01126, 0.0, 0.01126, 0.6759, 0.01126, 0.6759, 0.01126, 0.0, 0.02356, 0.0, 0.02356, 0.6759, 0.02356, 0.6759, 0.02356, 0.0, 0.0368, 0.0, 0.0368, 0.6759, 0.0368, 0.6759, 0.0368, 0.0, 0.05084, 0.0, 0.05084, 0.6759, 0.05084, 0.6759, 0.05084, 0.0, 0.06555, 0.0, 0.06555, 0.6759, 0.00156, 0.8618, -5.543e-09, 0.8459, -5.277e-09, 0.83, 0.00156, 0.8142, 0.004666, 0.7986, 0.009288, 0.7833, 0.01538, 0.7686, 0.02288, 0.7546, 0.03173, 0.7413, 0.04183, 0.729, 0.05309, 0.7178, 0.06539, 0.7077, 0.07863, 0.6988, 0.09267, 0.6913, 0.1074, 0.6852, 0.1226, 0.6806, 0.1382, 0.6775, 0.1541, 0.6759, 0.17, 0.6759, 0.1858, 0.6775, 0.2014, 0.6806, 0.2167, 0.6852, 0.2314, 0.6913, 0.2454, 0.6988, 0.2587, 0.7077, 0.271, 0.7178, 0.2822, 0.729, 0.2923, 0.7413, 0.3012, 0.7546, 0.3087, 0.7686, 0.3148, 0.7833, 0.3194, 0.7986, 0.3225, 0.8142, 0.3241, 0.83, 0.3241, 0.8459, 0.3225, 0.8618, 0.3194, 0.8774, 0.3148, 0.8926, 0.3087, 0.9073, 0.3012, 0.9214, 0.2923, 0.9346, 0.2822, 0.9469, 0.271, 0.9582, 0.2587, 0.9683, 0.2454, 0.9771, 0.2314, 0.9846, 0.2167, 0.9907, 0.2014, 0.9953, 0.1858, 0.9984, 0.17, 1.0, 0.1541, 1.0, 0.1382, 0.9984, 0.1226, 0.9953, 0.1074, 0.9907, 0.09267, 0.9846, 0.07863, 0.9771, 0.06539, 0.9683, 0.05309, 0.9582, 0.04183, 0.9469, 0.03173, 0.9346, 0.02288, 0.9214, 0.01538, 0.9073, 0.009288, 0.8926, 0.004666, 0.8774, 0.06555, 0.6759, 0.06555, 0.0, 0.08078, 0.0, 0.08078, 0.6759, 0.08078, 0.6759, 0.08078, 0.0, 0.0964, 0.0, 0.0964, 0.6759, 0.3241, 0.8459, 0.3241, 0.83, 0.3256, 0.8142, 0.3287, 0.7986, 0.3333, 0.7833, 0.3394, 0.7686, 0.3469, 0.7546, 0.3558, 0.7413, 0.3659, 0.729, 0.3771, 0.7178, 0.3895, 0.7077, 0.4027, 0.6988, 0.4167, 0.6913, 0.4314, 0.6852, 0.4467, 0.6806, 0.4623, 0.6775, 0.4781, 0.6759, 0.4941, 0.6759, 0.5099, 0.6775, 0.5255, 0.6806, 0.5407, 0.6852, 0.5555, 0.6913, 0.5695, 0.6988, 0.5827, 0.7077, 0.595, 0.7178, 0.6063, 0.729, 0.6164, 0.7413, 0.6252, 0.7546, 0.6327, 0.7686, 0.6388, 0.7833, 0.6435, 0.7986, 0.6466, 0.8142, 0.6481, 0.83, 0.6481, 0.8459, 0.6466, 0.8618, 0.6435, 0.8774, 0.6388, 0.8926, 0.6327, 0.9073, 0.6252, 0.9214, 0.6164, 0.9346, 0.6063, 0.9469, 0.595, 0.9582, 0.5827, 0.9683, 0.5695, 0.9771, 0.5555, 0.9846, 0.5407, 0.9907, 0.5255, 0.9953, 0.5099, 0.9984, 0.4941, 1.0, 0.4781, 1.0, 0.4623, 0.9984, 0.4467, 0.9953, 0.4314, 0.9907, 0.4167, 0.9846, 0.4027, 0.9771, 0.3895, 0.9683, 0.3771, 0.9582, 0.3659, 0.9469, 0.3558, 0.9346, 0.3469, 0.9214, 0.3394, 0.9073, 0.3333, 0.8926, 0.3287, 0.8774, 0.3256, 0.8618])
me_cylinder_030.materials.append(mat_fairing_base_imgmat_003)
me_cylinder_030.update()
me_cone_004 = bpy.data.meshes.new('Cone.004')
me_cone_004.from_pydata([(0.0, 2.1, -1.875), (0.2058, 2.09, -1.875), (0.4097, 2.06, -1.875), (0.6096, 2.01, -1.875), (0.8036, 1.94, -1.875), (0.9899, 1.852, -1.875), (1.167, 1.746, -1.875), (1.332, 1.623, -1.875), (1.485, 1.485, -1.875), (1.623, 1.332, -1.875), (1.746, 1.167, -1.875), (1.852, 0.9899, -1.875), (1.94, 0.8036, -1.875), (2.01, 0.6096, -1.875), (2.06, 0.4097, -1.875), (2.09, 0.2058, -1.875), (2.1, 0.0, -1.875), (2.09, -0.2058, -1.875), (2.06, -0.4097, -1.875), (2.01, -0.6096, -1.875), (1.94, -0.8036, -1.875), (1.852, -0.9899, -1.875), (1.746, -1.167, -1.875), (1.623, -1.332, -1.875), (1.485, -1.485, -1.875), (1.332, -1.623, -1.875), (1.167, -1.746, -1.875), (0.9899, -1.852, -1.875), (0.8036, -1.94, -1.875), (0.6096, -2.01, -1.875), (0.4097, -2.06, -1.875), (0.2058, -2.09, -1.875), (0.0, -2.1, -1.875), (-0.2058, -2.09, -1.875), (-0.4097, -2.06, -1.875), (-0.6096, -2.01, -1.875), (-0.8036, -1.94, -1.875), (-0.9899, -1.852, -1.875), (-1.167, -1.746, -1.875), (-1.332, -1.623, -1.875), (-1.485, -1.485, -1.875), (-1.623, -1.332, -1.875), (-1.746, -1.167, -1.875), (-1.852, -0.9899, -1.875), (-1.94, -0.8036, -1.875), (-2.01, -0.6096, -1.875), (-2.06, -0.4097, -1.875), (-2.09, -0.2058, -1.875), (-2.1, 0.0, -1.875), (-2.09, 0.2058, -1.875), (-2.06, 0.4097, -1.875), (-2.01, 0.6096, -1.875), (-1.94, 0.8036, -1.875), (-1.852, 0.9899, -1.875), (-1.746, 1.167, -1.875), (-1.623, 1.332, -1.875), (-1.485, 1.485, -1.875), (-1.332, 1.623, -1.875), (-1.167, 1.746, -1.875), (-0.9899, 1.852, -1.875), (-0.8036, 1.94, -1.875), (-0.6096, 2.01, -1.875), (-0.4097, 2.06, -1.875), (-0.2058, 2.09, -1.875), (0.0, 0.0, 1.875)], [], [(0, 64, 1), (1, 64, 2), (2, 64, 3), (3, 64, 4), (4, 64, 5), (5, 64, 6), (6, 64, 7), (7, 64, 8), (8, 64, 9), (9, 64, 10), (10, 64, 11), (11, 64, 12), (12, 64, 13), (13, 64, 14), (14, 64, 15), (15, 64, 16), (16, 64, 17), (17, 64, 18), (18, 64, 19), (19, 64, 20), (20, 64, 21), (21, 64, 22), (22, 64, 23), (23, 64, 24), (24, 64, 25), (25, 64, 26), (26, 64, 27), (27, 64, 28), (28, 64, 29), (29, 64, 30), (30, 64, 31), (31, 64, 32), (32, 64, 33), (33, 64, 34), (34, 64, 35), (35, 64, 36), (36, 64, 37), (37, 64, 38), (38, 64, 39), (39, 64, 40), (40, 64, 41), (41, 64, 42), (42, 64, 43), (43, 64, 44), (44, 64, 45), (45, 64, 46), (46, 64, 47), (47, 64, 48), (48, 64, 49), (49, 64, 50), (50, 64, 51), (51, 64, 52), (52, 64, 53), (53, 64, 54), (54, 64, 55), (55, 64, 56), (56, 64, 57), (57, 64, 58), (58, 64, 59), (59, 64, 60), (60, 64, 61), (61, 64, 62), (0, 1, 2, 3, 4, 5, 6, 7, 8, 9, 10, 11, 12, 13, 14, 15, 16, 17, 18, 19, 20, 21, 22, 23, 24, 25, 26, 27, 28, 29, 30, 31, 32, 33, 34, 35, 36, 37, 38, 39, 40, 41, 42, 43, 44, 45, 46, 47, 48, 49, 50, 51, 52, 53, 54, 55, 56, 57, 58, 59, 60, 61, 62, 63), (62, 64, 63), (63, 64, 0)])
_uv = me_cone_004.uv_layers.new(name='UVMap')
_uv.uv.foreach_set('vector', [0.25, 0.49, 0.25, 0.25, 0.2735, 0.4888, 0.2735, 0.4888, 0.25, 0.25, 0.2968, 0.4854, 0.2968, 0.4854, 0.25, 0.25, 0.3197, 0.4797, 0.3197, 0.4797, 0.25, 0.25, 0.3418, 0.4717, 0.3418, 0.4717, 0.25, 0.25, 0.3631, 0.4617, 0.3631, 0.4617, 0.25, 0.25, 0.3833, 0.4496, 0.3833, 0.4496, 0.25, 0.25, 0.4023, 0.4355, 0.4023, 0.4355, 0.25, 0.25, 0.4197, 0.4197, 0.4197, 0.4197, 0.25, 0.25, 0.4355, 0.4023, 0.4355, 0.4023, 0.25, 0.25, 0.4496, 0.3833, 0.4496, 0.3833, 0.25, 0.25, 0.4617, 0.3631, 0.4617, 0.3631, 0.25, 0.25, 0.4717, 0.3418, 0.4717, 0.3418, 0.25, 0.25, 0.4797, 0.3197, 0.4797, 0.3197, 0.25, 0.25, 0.4854, 0.2968, 0.4854, 0.2968, 0.25, 0.25, 0.4888, 0.2735, 0.4888, 0.2735, 0.25, 0.25, 0.49, 0.25, 0.49, 0.25, 0.25, 0.25, 0.4888, 0.2265, 0.4888, 0.2265, 0.25, 0.25, 0.4854, 0.2032, 0.4854, 0.2032, 0.25, 0.25, 0.4797, 0.1803, 0.4797, 0.1803, 0.25, 0.25, 0.4717, 0.1582, 0.4717, 0.1582, 0.25, 0.25, 0.4617, 0.1369, 0.4617, 0.1369, 0.25, 0.25, 0.4496, 0.1167, 0.4496, 0.1167, 0.25, 0.25, 0.4355, 0.09775, 0.4355, 0.09775, 0.25, 0.25, 0.4197, 0.08029, 0.4197, 0.08029, 0.25, 0.25, 0.4023, 0.06448, 0.4023, 0.06448, 0.25, 0.25, 0.3833, 0.05045, 0.3833, 0.05045, 0.25, 0.25, 0.3631, 0.03834, 0.3631, 0.03834, 0.25, 0.25, 0.3418, 0.02827, 0.3418, 0.02827, 0.25, 0.25, 0.3197, 0.02033, 0.3197, 0.02033, 0.25, 0.25, 0.2968, 0.01461, 0.2968, 0.01461, 0.25, 0.25, 0.2735, 0.01116, 0.2735, 0.01116, 0.25, 0.25, 0.25, 0.01, 0.25, 0.01, 0.25, 0.25, 0.2265, 0.01116, 0.2265, 0.01116, 0.25, 0.25, 0.2032, 0.01461, 0.2032, 0.01461, 0.25, 0.25, 0.1803, 0.02033, 0.1803, 0.02033, 0.25, 0.25, 0.1582, 0.02827, 0.1582, 0.02827, 0.25, 0.25, 0.1369, 0.03834, 0.1369, 0.03834, 0.25, 0.25, 0.1167, 0.05045, 0.1167, 0.05045, 0.25, 0.25, 0.09775, 0.06448, 0.09775, 0.06448, 0.25, 0.25, 0.08029, 0.08029, 0.08029, 0.08029, 0.25, 0.25, 0.06448, 0.09775, 0.06448, 0.09775, 0.25, 0.25, 0.05045, 0.1167, 0.05045, 0.1167, 0.25, 0.25, 0.03834, 0.1369, 0.03834, 0.1369, 0.25, 0.25, 0.02827, 0.1582, 0.02827, 0.1582, 0.25, 0.25, 0.02033, 0.1803, 0.02033, 0.1803, 0.25, 0.25, 0.01461, 0.2032, 0.01461, 0.2032, 0.25, 0.25, 0.01116, 0.2265, 0.01116, 0.2265, 0.25, 0.25, 0.01, 0.25, 0.01, 0.25, 0.25, 0.25, 0.01116, 0.2735, 0.01116, 0.2735, 0.25, 0.25, 0.01461, 0.2968, 0.01461, 0.2968, 0.25, 0.25, 0.02033, 0.3197, 0.02033, 0.3197, 0.25, 0.25, 0.02827, 0.3418, 0.02827, 0.3418, 0.25, 0.25, 0.03834, 0.3631, 0.03834, 0.3631, 0.25, 0.25, 0.05045, 0.3833, 0.05045, 0.3833, 0.25, 0.25, 0.06448, 0.4023, 0.06448, 0.4023, 0.25, 0.25, 0.08029, 0.4197, 0.08029, 0.4197, 0.25, 0.25, 0.09775, 0.4355, 0.09775, 0.4355, 0.25, 0.25, 0.1167, 0.4496, 0.1167, 0.4496, 0.25, 0.25, 0.1369, 0.4617, 0.1369, 0.4617, 0.25, 0.25, 0.1582, 0.4717, 0.1582, 0.4717, 0.25, 0.25, 0.1803, 0.4797, 0.1803, 0.4797, 0.25, 0.25, 0.2032, 0.4854, 0.75, 0.49, 0.7735, 0.4888, 0.7968, 0.4854, 0.8197, 0.4797, 0.8418, 0.4717, 0.8631, 0.4617, 0.8833, 0.4496, 0.9023, 0.4355, 0.9197, 0.4197, 0.9355, 0.4023, 0.9496, 0.3833, 0.9617, 0.3631, 0.9717, 0.3418, 0.9797, 0.3197, 0.9854, 0.2968, 0.9888, 0.2735, 0.99, 0.25, 0.9888, 0.2265, 0.9854, 0.2032, 0.9797, 0.1803, 0.9717, 0.1582, 0.9617, 0.1369, 0.9496, 0.1167, 0.9355, 0.09775, 0.9197, 0.08029, 0.9023, 0.06448, 0.8833, 0.05045, 0.8631, 0.03834, 0.8418, 0.02827, 0.8197, 0.02033, 0.7968, 0.01461, 0.7735, 0.01116, 0.75, 0.01, 0.7265, 0.01116, 0.7032, 0.01461, 0.6803, 0.02033, 0.6582, 0.02827, 0.6369, 0.03834, 0.6167, 0.05045, 0.5977, 0.06448, 0.5803, 0.08029, 0.5645, 0.09775, 0.5504, 0.1167, 0.5383, 0.1369, 0.5283, 0.1582, 0.5203, 0.1803, 0.5146, 0.2032, 0.5112, 0.2265, 0.51, 0.25, 0.5112, 0.2735, 0.5146, 0.2968, 0.5203, 0.3197, 0.5283, 0.3418, 0.5383, 0.3631, 0.5504, 0.3833, 0.5645, 0.4023, 0.5803, 0.4197, 0.5977, 0.4355, 0.6167, 0.4496, 0.6369, 0.4617, 0.6582, 0.4717, 0.6803, 0.4797, 0.7032, 0.4854, 0.7265, 0.4888, 0.2032, 0.4854, 0.25, 0.25, 0.2265, 0.4888, 0.2265, 0.4888, 0.25, 0.25, 0.25, 0.49])
me_cone_004.materials.append(mat_fairing_cone_mat_002)
me_cone_004.update()
me_cylinder_031 = bpy.data.meshes.new('Cylinder.031')
me_cylinder_031.from_pydata([(0.0, 0.505, -4.5), (0.0, 0.505, 4.5), (0.0495, 0.5026, -4.5), (0.0495, 0.5026, 4.5), (0.09852, 0.4953, -4.5), (0.09852, 0.4953, 4.5), (0.1466, 0.4833, -4.5), (0.1466, 0.4833, 4.5), (0.1933, 0.4666, -4.5), (0.1933, 0.4666, 4.5), (0.2381, 0.4454, -4.5), (0.2381, 0.4454, 4.5), (0.2806, 0.4199, -4.5), (0.2806, 0.4199, 4.5), (0.3204, 0.3904, -4.5), (0.3204, 0.3904, 4.5), (0.3571, 0.3571, -4.5), (0.3571, 0.3571, 4.5), (0.3904, 0.3204, -4.5), (0.3904, 0.3204, 4.5), (0.4199, 0.2806, -4.5), (0.4199, 0.2806, 4.5), (0.4454, 0.2381, -4.5), (0.4454, 0.2381, 4.5), (0.4666, 0.1933, -4.5), (0.4666, 0.1933, 4.5), (0.4833, 0.1466, -4.5), (0.4833, 0.1466, 4.5), (0.4953, 0.09852, -4.5), (0.4953, 0.09852, 4.5), (0.5026, 0.0495, -4.5), (0.5026, 0.0495, 4.5), (0.505, 0.0, -4.5), (0.505, 0.0, 4.5), (0.5026, -0.0495, -4.5), (0.5026, -0.0495, 4.5), (0.4953, -0.09852, -4.5), (0.4953, -0.09852, 4.5), (0.4833, -0.1466, -4.5), (0.4833, -0.1466, 4.5), (0.4666, -0.1933, -4.5), (0.4666, -0.1933, 4.5), (0.4454, -0.2381, -4.5), (0.4454, -0.2381, 4.5), (0.4199, -0.2806, -4.5), (0.4199, -0.2806, 4.5), (0.3904, -0.3204, -4.5), (0.3904, -0.3204, 4.5), (0.3571, -0.3571, -4.5), (0.3571, -0.3571, 4.5), (0.3204, -0.3904, -4.5), (0.3204, -0.3904, 4.5), (0.2806, -0.4199, -4.5), (0.2806, -0.4199, 4.5), (0.2381, -0.4454, -4.5), (0.2381, -0.4454, 4.5), (0.1933, -0.4666, -4.5), (0.1933, -0.4666, 4.5), (0.1466, -0.4833, -4.5), (0.1466, -0.4833, 4.5), (0.09852, -0.4953, -4.5), (0.09852, -0.4953, 4.5), (0.0495, -0.5026, -4.5), (0.0495, -0.5026, 4.5), (0.0, -0.505, -4.5), (0.0, -0.505, 4.5), (-0.0495, -0.5026, -4.5), (-0.0495, -0.5026, 4.5), (-0.09852, -0.4953, -4.5), (-0.09852, -0.4953, 4.5), (-0.1466, -0.4833, -4.5), (-0.1466, -0.4833, 4.5), (-0.1933, -0.4666, -4.5), (-0.1933, -0.4666, 4.5), (-0.2381, -0.4454, -4.5), (-0.2381, -0.4454, 4.5), (-0.2806, -0.4199, -4.5), (-0.2806, -0.4199, 4.5), (-0.3204, -0.3904, -4.5), (-0.3204, -0.3904, 4.5), (-0.3571, -0.3571, -4.5), (-0.3571, -0.3571, 4.5), (-0.3904, -0.3204, -4.5), (-0.3904, -0.3204, 4.5), (-0.4199, -0.2806, -4.5), (-0.4199, -0.2806, 4.5), (-0.4454, -0.2381, -4.5), (-0.4454, -0.2381, 4.5), (-0.4666, -0.1933, -4.5), (-0.4666, -0.1933, 4.5), (-0.4833, -0.1466, -4.5), (-0.4833, -0.1466, 4.5), (-0.4953, -0.09852, -4.5), (-0.4953, -0.09852, 4.5), (-0.5026, -0.0495, -4.5), (-0.5026, -0.0495, 4.5), (-0.505, 0.0, -4.5), (-0.505, 0.0, 4.5), (-0.5026, 0.0495, -4.5), (-0.5026, 0.0495, 4.5), (-0.4953, 0.09852, -4.5), (-0.4953, 0.09852, 4.5), (-0.4833, 0.1466, -4.5), (-0.4833, 0.1466, 4.5), (-0.4666, 0.1933, -4.5), (-0.4666, 0.1933, 4.5), (-0.4454, 0.2381, -4.5), (-0.4454, 0.2381, 4.5), (-0.4199, 0.2806, -4.5), (-0.4199, 0.2806, 4.5), (-0.3904, 0.3204, -4.5), (-0.3904, 0.3204, 4.5), (-0.3571, 0.3571, -4.5), (-0.3571, 0.3571, 4.5), (-0.3204, 0.3904, -4.5), (-0.3204, 0.3904, 4.5), (-0.2806, 0.4199, -4.5), (-0.2806, 0.4199, 4.5), (-0.2381, 0.4454, -4.5), (-0.2381, 0.4454, 4.5), (-0.1933, 0.4666, -4.5), (-0.1933, 0.4666, 4.5), (-0.1466, 0.4833, -4.5), (-0.1466, 0.4833, 4.5), (-0.09852, 0.4953, -4.5), (-0.09852, 0.4953, 4.5), (-0.0495, 0.5026, -4.5), (-0.0495, 0.5026, 4.5)], [], [(0, 1, 3, 2), (2, 3, 5, 4), (4, 5, 7, 6), (6, 7, 9, 8), (8, 9, 11, 10), (10, 11, 13, 12), (12, 13, 15, 14), (14, 15, 17, 16), (16, 17, 19, 18), (18, 19, 21, 20), (20, 21, 23, 22), (22, 23, 25, 24), (24, 25, 27, 26), (26, 27, 29, 28), (28, 29, 31, 30), (30, 31, 33, 32), (32, 33, 35, 34), (34, 35, 37, 36), (36, 37, 39, 38), (38, 39, 41, 40), (40, 41, 43, 42), (42, 43, 45, 44), (44, 45, 47, 46), (46, 47, 49, 48), (48, 49, 51, 50), (50, 51, 53, 52), (52, 53, 55, 54), (54, 55, 57, 56), (56, 57, 59, 58), (58, 59, 61, 60), (60, 61, 63, 62), (62, 63, 65, 64), (64, 65, 67, 66), (66, 67, 69, 68), (68, 69, 71, 70), (70, 71, 73, 72), (72, 73, 75, 74), (74, 75, 77, 76), (76, 77, 79, 78), (78, 79, 81, 80), (80, 81, 83, 82), (82, 83, 85, 84), (84, 85, 87, 86), (86, 87, 89, 88), (88, 89, 91, 90), (90, 91, 93, 92), (92, 93, 95, 94), (94, 95, 97, 96), (96, 97, 99, 98), (98, 99, 101, 100), (100, 101, 103, 102), (102, 103, 105, 104), (104, 105, 107, 106), (106, 107, 109, 108), (108, 109, 111, 110), (110, 111, 113, 112), (112, 113, 115, 114), (114, 115, 117, 116), (116, 117, 119, 118), (118, 119, 121, 120), (120, 121, 123, 122), (122, 123, 125, 124), (3, 1, 127, 125, 123, 121, 119, 117, 115, 113, 111, 109, 107, 105, 103, 101, 99, 97, 95, 93, 91, 89, 87, 85, 83, 81, 79, 77, 75, 73, 71, 69, 67, 65, 63, 61, 59, 57, 55, 53, 51, 49, 47, 45, 43, 41, 39, 37, 35, 33, 31, 29, 27, 25, 23, 21, 19, 17, 15, 13, 11, 9, 7, 5), (124, 125, 127, 126), (126, 127, 1, 0), (0, 2, 4, 6, 8, 10, 12, 14, 16, 18, 20, 22, 24, 26, 28, 30, 32, 34, 36, 38, 40, 42, 44, 46, 48, 50, 52, 54, 56, 58, 60, 62, 64, 66, 68, 70, 72, 74, 76, 78, 80, 82, 84, 86, 88, 90, 92, 94, 96, 98, 100, 102, 104, 106, 108, 110, 112, 114, 116, 118, 120, 122, 124, 126)])
_uv = me_cylinder_031.uv_layers.new(name='UVMap')
_uv.uv.foreach_set('vector', [1.0, 0.5, 1.0, 1.0, 0.9844, 1.0, 0.9844, 0.5, 0.9844, 0.5, 0.9844, 1.0, 0.9688, 1.0, 0.9688, 0.5, 0.9688, 0.5, 0.9688, 1.0, 0.9531, 1.0, 0.9531, 0.5, 0.9531, 0.5, 0.9531, 1.0, 0.9375, 1.0, 0.9375, 0.5, 0.9375, 0.5, 0.9375, 1.0, 0.9219, 1.0, 0.9219, 0.5, 0.9219, 0.5, 0.9219, 1.0, 0.9062, 1.0, 0.9062, 0.5, 0.9062, 0.5, 0.9062, 1.0, 0.8906, 1.0, 0.8906, 0.5, 0.8906, 0.5, 0.8906, 1.0, 0.875, 1.0, 0.875, 0.5, 0.875, 0.5, 0.875, 1.0, 0.8594, 1.0, 0.8594, 0.5, 0.8594, 0.5, 0.8594, 1.0, 0.8438, 1.0, 0.8438, 0.5, 0.8438, 0.5, 0.8438, 1.0, 0.8281, 1.0, 0.8281, 0.5, 0.8281, 0.5, 0.8281, 1.0, 0.8125, 1.0, 0.8125, 0.5, 0.8125, 0.5, 0.8125, 1.0, 0.7969, 1.0, 0.7969, 0.5, 0.7969, 0.5, 0.7969, 1.0, 0.7812, 1.0, 0.7812, 0.5, 0.7812, 0.5, 0.7812, 1.0, 0.7656, 1.0, 0.7656, 0.5, 0.7656, 0.5, 0.7656, 1.0, 0.75, 1.0, 0.75, 0.5, 0.75, 0.5, 0.75, 1.0, 0.7344, 1.0, 0.7344, 0.5, 0.7344, 0.5, 0.7344, 1.0, 0.7188, 1.0, 0.7188, 0.5, 0.7188, 0.5, 0.7188, 1.0, 0.7031, 1.0, 0.7031, 0.5, 0.7031, 0.5, 0.7031, 1.0, 0.6875, 1.0, 0.6875, 0.5, 0.6875, 0.5, 0.6875, 1.0, 0.6719, 1.0, 0.6719, 0.5, 0.6719, 0.5, 0.6719, 1.0, 0.6562, 1.0, 0.6562, 0.5, 0.6562, 0.5, 0.6562, 1.0, 0.6406, 1.0, 0.6406, 0.5, 0.6406, 0.5, 0.6406, 1.0, 0.625, 1.0, 0.625, 0.5, 0.625, 0.5, 0.625, 1.0, 0.6094, 1.0, 0.6094, 0.5, 0.6094, 0.5, 0.6094, 1.0, 0.5938, 1.0, 0.5938, 0.5, 0.5938, 0.5, 0.5938, 1.0, 0.5781, 1.0, 0.5781, 0.5, 0.5781, 0.5, 0.5781, 1.0, 0.5625, 1.0, 0.5625, 0.5, 0.5625, 0.5, 0.5625, 1.0, 0.5469, 1.0, 0.5469, 0.5, 0.5469, 0.5, 0.5469, 1.0, 0.5312, 1.0, 0.5312, 0.5, 0.5312, 0.5, 0.5312, 1.0, 0.5156, 1.0, 0.5156, 0.5, 0.5156, 0.5, 0.5156, 1.0, 0.5, 1.0, 0.5, 0.5, 0.5, 0.5, 0.5, 1.0, 0.4844, 1.0, 0.4844, 0.5, 0.4844, 0.5, 0.4844, 1.0, 0.4688, 1.0, 0.4688, 0.5, 0.4688, 0.5, 0.4688, 1.0, 0.4531, 1.0, 0.4531, 0.5, 0.4531, 0.5, 0.4531, 1.0, 0.4375, 1.0, 0.4375, 0.5, 0.4375, 0.5, 0.4375, 1.0, 0.4219, 1.0, 0.4219, 0.5, 0.4219, 0.5, 0.4219, 1.0, 0.4062, 1.0, 0.4062, 0.5, 0.4062, 0.5, 0.4062, 1.0, 0.3906, 1.0, 0.3906, 0.5, 0.3906, 0.5, 0.3906, 1.0, 0.375, 1.0, 0.375, 0.5, 0.375, 0.5, 0.375, 1.0, 0.3594, 1.0, 0.3594, 0.5, 0.3594, 0.5, 0.3594, 1.0, 0.3438, 1.0, 0.3438, 0.5, 0.3438, 0.5, 0.3438, 1.0, 0.3281, 1.0, 0.3281, 0.5, 0.3281, 0.5, 0.3281, 1.0, 0.3125, 1.0, 0.3125, 0.5, 0.3125, 0.5, 0.3125, 1.0, 0.2969, 1.0, 0.2969, 0.5, 0.2969, 0.5, 0.2969, 1.0, 0.2812, 1.0, 0.2812, 0.5, 0.2812, 0.5, 0.2812, 1.0, 0.2656, 1.0, 0.2656, 0.5, 0.2656, 0.5, 0.2656, 1.0, 0.25, 1.0, 0.25, 0.5, 0.25, 0.5, 0.25, 1.0, 0.2344, 1.0, 0.2344, 0.5, 0.2344, 0.5, 0.2344, 1.0, 0.2188, 1.0, 0.2188, 0.5, 0.2188, 0.5, 0.2188, 1.0, 0.2031, 1.0, 0.2031, 0.5, 0.2031, 0.5, 0.2031, 1.0, 0.1875, 1.0, 0.1875, 0.5, 0.1875, 0.5, 0.1875, 1.0, 0.1719, 1.0, 0.1719, 0.5, 0.1719, 0.5, 0.1719, 1.0, 0.1562, 1.0, 0.1562, 0.5, 0.1562, 0.5, 0.1562, 1.0, 0.1406, 1.0, 0.1406, 0.5, 0.1406, 0.5, 0.1406, 1.0, 0.125, 1.0, 0.125, 0.5, 0.125, 0.5, 0.125, 1.0, 0.1094, 1.0, 0.1094, 0.5, 0.1094, 0.5, 0.1094, 1.0, 0.09375, 1.0, 0.09375, 0.5, 0.09375, 0.5, 0.09375, 1.0, 0.07812, 1.0, 0.07812, 0.5, 0.07812, 0.5, 0.07812, 1.0, 0.0625, 1.0, 0.0625, 0.5, 0.0625, 0.5, 0.0625, 1.0, 0.04688, 1.0, 0.04688, 0.5, 0.04688, 0.5, 0.04688, 1.0, 0.03125, 1.0, 0.03125, 0.5, 0.2735, 0.4888, 0.25, 0.49, 0.2265, 0.4888, 0.2032, 0.4854, 0.1803, 0.4797, 0.1582, 0.4717, 0.1369, 0.4617, 0.1167, 0.4496, 0.09775, 0.4355, 0.08029, 0.4197, 0.06448, 0.4023, 0.05045, 0.3833, 0.03834, 0.3631, 0.02827, 0.3418, 0.02033, 0.3197, 0.01461, 0.2968, 0.01116, 0.2735, 0.01, 0.25, 0.01116, 0.2265, 0.01461, 0.2032, 0.02033, 0.1803, 0.02827, 0.1582, 0.03834, 0.1369, 0.05045, 0.1167, 0.06448, 0.09775, 0.08029, 0.08029, 0.09775, 0.06448, 0.1167, 0.05045, 0.1369, 0.03834, 0.1582, 0.02827, 0.1803, 0.02033, 0.2032, 0.01461, 0.2265, 0.01116, 0.25, 0.01, 0.2735, 0.01116, 0.2968, 0.01461, 0.3197, 0.02033, 0.3418, 0.02827, 0.3631, 0.03834, 0.3833, 0.05045, 0.4023, 0.06448, 0.4197, 0.08029, 0.4355, 0.09775, 0.4496, 0.1167, 0.4617, 0.1369, 0.4717, 0.1582, 0.4797, 0.1803, 0.4854, 0.2032, 0.4888, 0.2265, 0.49, 0.25, 0.4888, 0.2735, 0.4854, 0.2968, 0.4797, 0.3197, 0.4717, 0.3418, 0.4617, 0.3631, 0.4496, 0.3833, 0.4355, 0.4023, 0.4197, 0.4197, 0.4023, 0.4355, 0.3833, 0.4496, 0.3631, 0.4617, 0.3418, 0.4717, 0.3197, 0.4797, 0.2968, 0.4854, 0.03125, 0.5, 0.03125, 1.0, 0.01562, 1.0, 0.01562, 0.5, 0.01562, 0.5, 0.01562, 1.0, 0.0, 1.0, 0.0, 0.5, 0.75, 0.49, 0.7735, 0.4888, 0.7968, 0.4854, 0.8197, 0.4797, 0.8418, 0.4717, 0.8631, 0.4617, 0.8833, 0.4496, 0.9023, 0.4355, 0.9197, 0.4197, 0.9355, 0.4023, 0.9496, 0.3833, 0.9617, 0.3631, 0.9717, 0.3418, 0.9797, 0.3197, 0.9854, 0.2968, 0.9888, 0.2735, 0.99, 0.25, 0.9888, 0.2265, 0.9854, 0.2032, 0.9797, 0.1803, 0.9717, 0.1582, 0.9617, 0.1369, 0.9496, 0.1167, 0.9355, 0.09775, 0.9197, 0.08029, 0.9023, 0.06448, 0.8833, 0.05045, 0.8631, 0.03834, 0.8418, 0.02827, 0.8197, 0.02033, 0.7968, 0.01461, 0.7735, 0.01116, 0.75, 0.01, 0.7265, 0.01116, 0.7032, 0.01461, 0.6803, 0.02033, 0.6582, 0.02827, 0.6369, 0.03834, 0.6167, 0.05045, 0.5977, 0.06448, 0.5803, 0.08029, 0.5645, 0.09775, 0.5504, 0.1167, 0.5383, 0.1369, 0.5283, 0.1582, 0.5203, 0.1803, 0.5146, 0.2032, 0.5112, 0.2265, 0.51, 0.25, 0.5112, 0.2735, 0.5146, 0.2968, 0.5203, 0.3197, 0.5283, 0.3418, 0.5383, 0.3631, 0.5504, 0.3833, 0.5645, 0.4023, 0.5803, 0.4197, 0.5977, 0.4355, 0.6167, 0.4496, 0.6369, 0.4617, 0.6582, 0.4717, 0.6803, 0.4797, 0.7032, 0.4854, 0.7265, 0.4888])
me_cylinder_031.materials.append(mat_srb_1_mat_003)
me_cylinder_031.update()
me_cylinder_032 = bpy.data.meshes.new('Cylinder.032')
me_cylinder_032.from_pydata([(0.0, 0.505, -4.5), (0.0, 0.505, 4.5), (0.0495, 0.5026, -4.5), (0.0495, 0.5026, 4.5), (0.09852, 0.4953, -4.5), (0.09852, 0.4953, 4.5), (0.1466, 0.4833, -4.5), (0.1466, 0.4833, 4.5), (0.1933, 0.4666, -4.5), (0.1933, 0.4666, 4.5), (0.2381, 0.4454, -4.5), (0.2381, 0.4454, 4.5), (0.2806, 0.4199, -4.5), (0.2806, 0.4199, 4.5), (0.3204, 0.3904, -4.5), (0.3204, 0.3904, 4.5), (0.3571, 0.3571, -4.5), (0.3571, 0.3571, 4.5), (0.3904, 0.3204, -4.5), (0.3904, 0.3204, 4.5), (0.4199, 0.2806, -4.5), (0.4199, 0.2806, 4.5), (0.4454, 0.2381, -4.5), (0.4454, 0.2381, 4.5), (0.4666, 0.1933, -4.5), (0.4666, 0.1933, 4.5), (0.4833, 0.1466, -4.5), (0.4833, 0.1466, 4.5), (0.4953, 0.09852, -4.5), (0.4953, 0.09852, 4.5), (0.5026, 0.0495, -4.5), (0.5026, 0.0495, 4.5), (0.505, 0.0, -4.5), (0.505, 0.0, 4.5), (0.5026, -0.0495, -4.5), (0.5026, -0.0495, 4.5), (0.4953, -0.09852, -4.5), (0.4953, -0.09852, 4.5), (0.4833, -0.1466, -4.5), (0.4833, -0.1466, 4.5), (0.4666, -0.1933, -4.5), (0.4666, -0.1933, 4.5), (0.4454, -0.2381, -4.5), (0.4454, -0.2381, 4.5), (0.4199, -0.2806, -4.5), (0.4199, -0.2806, 4.5), (0.3904, -0.3204, -4.5), (0.3904, -0.3204, 4.5), (0.3571, -0.3571, -4.5), (0.3571, -0.3571, 4.5), (0.3204, -0.3904, -4.5), (0.3204, -0.3904, 4.5), (0.2806, -0.4199, -4.5), (0.2806, -0.4199, 4.5), (0.2381, -0.4454, -4.5), (0.2381, -0.4454, 4.5), (0.1933, -0.4666, -4.5), (0.1933, -0.4666, 4.5), (0.1466, -0.4833, -4.5), (0.1466, -0.4833, 4.5), (0.09852, -0.4953, -4.5), (0.09852, -0.4953, 4.5), (0.0495, -0.5026, -4.5), (0.0495, -0.5026, 4.5), (0.0, -0.505, -4.5), (0.0, -0.505, 4.5), (-0.0495, -0.5026, -4.5), (-0.0495, -0.5026, 4.5), (-0.09852, -0.4953, -4.5), (-0.09852, -0.4953, 4.5), (-0.1466, -0.4833, -4.5), (-0.1466, -0.4833, 4.5), (-0.1933, -0.4666, -4.5), (-0.1933, -0.4666, 4.5), (-0.2381, -0.4454, -4.5), (-0.2381, -0.4454, 4.5), (-0.2806, -0.4199, -4.5), (-0.2806, -0.4199, 4.5), (-0.3204, -0.3904, -4.5), (-0.3204, -0.3904, 4.5), (-0.3571, -0.3571, -4.5), (-0.3571, -0.3571, 4.5), (-0.3904, -0.3204, -4.5), (-0.3904, -0.3204, 4.5), (-0.4199, -0.2806, -4.5), (-0.4199, -0.2806, 4.5), (-0.4454, -0.2381, -4.5), (-0.4454, -0.2381, 4.5), (-0.4666, -0.1933, -4.5), (-0.4666, -0.1933, 4.5), (-0.4833, -0.1466, -4.5), (-0.4833, -0.1466, 4.5), (-0.4953, -0.09852, -4.5), (-0.4953, -0.09852, 4.5), (-0.5026, -0.0495, -4.5), (-0.5026, -0.0495, 4.5), (-0.505, 0.0, -4.5), (-0.505, 0.0, 4.5), (-0.5026, 0.0495, -4.5), (-0.5026, 0.0495, 4.5), (-0.4953, 0.09852, -4.5), (-0.4953, 0.09852, 4.5), (-0.4833, 0.1466, -4.5), (-0.4833, 0.1466, 4.5), (-0.4666, 0.1933, -4.5), (-0.4666, 0.1933, 4.5), (-0.4454, 0.2381, -4.5), (-0.4454, 0.2381, 4.5), (-0.4199, 0.2806, -4.5), (-0.4199, 0.2806, 4.5), (-0.3904, 0.3204, -4.5), (-0.3904, 0.3204, 4.5), (-0.3571, 0.3571, -4.5), (-0.3571, 0.3571, 4.5), (-0.3204, 0.3904, -4.5), (-0.3204, 0.3904, 4.5), (-0.2806, 0.4199, -4.5), (-0.2806, 0.4199, 4.5), (-0.2381, 0.4454, -4.5), (-0.2381, 0.4454, 4.5), (-0.1933, 0.4666, -4.5), (-0.1933, 0.4666, 4.5), (-0.1466, 0.4833, -4.5), (-0.1466, 0.4833, 4.5), (-0.09852, 0.4953, -4.5), (-0.09852, 0.4953, 4.5), (-0.0495, 0.5026, -4.5), (-0.0495, 0.5026, 4.5)], [], [(0, 1, 3, 2), (2, 3, 5, 4), (4, 5, 7, 6), (6, 7, 9, 8), (8, 9, 11, 10), (10, 11, 13, 12), (12, 13, 15, 14), (14, 15, 17, 16), (16, 17, 19, 18), (18, 19, 21, 20), (20, 21, 23, 22), (22, 23, 25, 24), (24, 25, 27, 26), (26, 27, 29, 28), (28, 29, 31, 30), (30, 31, 33, 32), (32, 33, 35, 34), (34, 35, 37, 36), (36, 37, 39, 38), (38, 39, 41, 40), (40, 41, 43, 42), (42, 43, 45, 44), (44, 45, 47, 46), (46, 47, 49, 48), (48, 49, 51, 50), (50, 51, 53, 52), (52, 53, 55, 54), (54, 55, 57, 56), (56, 57, 59, 58), (58, 59, 61, 60), (60, 61, 63, 62), (62, 63, 65, 64), (64, 65, 67, 66), (66, 67, 69, 68), (68, 69, 71, 70), (70, 71, 73, 72), (72, 73, 75, 74), (74, 75, 77, 76), (76, 77, 79, 78), (78, 79, 81, 80), (80, 81, 83, 82), (82, 83, 85, 84), (84, 85, 87, 86), (86, 87, 89, 88), (88, 89, 91, 90), (90, 91, 93, 92), (92, 93, 95, 94), (94, 95, 97, 96), (96, 97, 99, 98), (98, 99, 101, 100), (100, 101, 103, 102), (102, 103, 105, 104), (104, 105, 107, 106), (106, 107, 109, 108), (108, 109, 111, 110), (110, 111, 113, 112), (112, 113, 115, 114), (114, 115, 117, 116), (116, 117, 119, 118), (118, 119, 121, 120), (120, 121, 123, 122), (122, 123, 125, 124), (3, 1, 127, 125, 123, 121, 119, 117, 115, 113, 111, 109, 107, 105, 103, 101, 99, 97, 95, 93, 91, 89, 87, 85, 83, 81, 79, 77, 75, 73, 71, 69, 67, 65, 63, 61, 59, 57, 55, 53, 51, 49, 47, 45, 43, 41, 39, 37, 35, 33, 31, 29, 27, 25, 23, 21, 19, 17, 15, 13, 11, 9, 7, 5), (124, 125, 127, 126), (126, 127, 1, 0), (0, 2, 4, 6, 8, 10, 12, 14, 16, 18, 20, 22, 24, 26, 28, 30, 32, 34, 36, 38, 40, 42, 44, 46, 48, 50, 52, 54, 56, 58, 60, 62, 64, 66, 68, 70, 72, 74, 76, 78, 80, 82, 84, 86, 88, 90, 92, 94, 96, 98, 100, 102, 104, 106, 108, 110, 112, 114, 116, 118, 120, 122, 124, 126)])
_uv = me_cylinder_032.uv_layers.new(name='UVMap')
_uv.uv.foreach_set('vector', [1.0, 0.5, 1.0, 1.0, 0.9844, 1.0, 0.9844, 0.5, 0.9844, 0.5, 0.9844, 1.0, 0.9688, 1.0, 0.9688, 0.5, 0.9688, 0.5, 0.9688, 1.0, 0.9531, 1.0, 0.9531, 0.5, 0.9531, 0.5, 0.9531, 1.0, 0.9375, 1.0, 0.9375, 0.5, 0.9375, 0.5, 0.9375, 1.0, 0.9219, 1.0, 0.9219, 0.5, 0.9219, 0.5, 0.9219, 1.0, 0.9062, 1.0, 0.9062, 0.5, 0.9062, 0.5, 0.9062, 1.0, 0.8906, 1.0, 0.8906, 0.5, 0.8906, 0.5, 0.8906, 1.0, 0.875, 1.0, 0.875, 0.5, 0.875, 0.5, 0.875, 1.0, 0.8594, 1.0, 0.8594, 0.5, 0.8594, 0.5, 0.8594, 1.0, 0.8438, 1.0, 0.8438, 0.5, 0.8438, 0.5, 0.8438, 1.0, 0.8281, 1.0, 0.8281, 0.5, 0.8281, 0.5, 0.8281, 1.0, 0.8125, 1.0, 0.8125, 0.5, 0.8125, 0.5, 0.8125, 1.0, 0.7969, 1.0, 0.7969, 0.5, 0.7969, 0.5, 0.7969, 1.0, 0.7812, 1.0, 0.7812, 0.5, 0.7812, 0.5, 0.7812, 1.0, 0.7656, 1.0, 0.7656, 0.5, 0.7656, 0.5, 0.7656, 1.0, 0.75, 1.0, 0.75, 0.5, 0.75, 0.5, 0.75, 1.0, 0.7344, 1.0, 0.7344, 0.5, 0.7344, 0.5, 0.7344, 1.0, 0.7188, 1.0, 0.7188, 0.5, 0.7188, 0.5, 0.7188, 1.0, 0.7031, 1.0, 0.7031, 0.5, 0.7031, 0.5, 0.7031, 1.0, 0.6875, 1.0, 0.6875, 0.5, 0.6875, 0.5, 0.6875, 1.0, 0.6719, 1.0, 0.6719, 0.5, 0.6719, 0.5, 0.6719, 1.0, 0.6562, 1.0, 0.6562, 0.5, 0.6562, 0.5, 0.6562, 1.0, 0.6406, 1.0, 0.6406, 0.5, 0.6406, 0.5, 0.6406, 1.0, 0.625, 1.0, 0.625, 0.5, 0.625, 0.5, 0.625, 1.0, 0.6094, 1.0, 0.6094, 0.5, 0.6094, 0.5, 0.6094, 1.0, 0.5938, 1.0, 0.5938, 0.5, 0.5938, 0.5, 0.5938, 1.0, 0.5781, 1.0, 0.5781, 0.5, 0.5781, 0.5, 0.5781, 1.0, 0.5625, 1.0, 0.5625, 0.5, 0.5625, 0.5, 0.5625, 1.0, 0.5469, 1.0, 0.5469, 0.5, 0.5469, 0.5, 0.5469, 1.0, 0.5312, 1.0, 0.5312, 0.5, 0.5312, 0.5, 0.5312, 1.0, 0.5156, 1.0, 0.5156, 0.5, 0.5156, 0.5, 0.5156, 1.0, 0.5, 1.0, 0.5, 0.5, 0.5, 0.5, 0.5, 1.0, 0.4844, 1.0, 0.4844, 0.5, 0.4844, 0.5, 0.4844, 1.0, 0.4688, 1.0, 0.4688, 0.5, 0.4688, 0.5, 0.4688, 1.0, 0.4531, 1.0, 0.4531, 0.5, 0.4531, 0.5, 0.4531, 1.0, 0.4375, 1.0, 0.4375, 0.5, 0.4375, 0.5, 0.4375, 1.0, 0.4219, 1.0, 0.4219, 0.5, 0.4219, 0.5, 0.4219, 1.0, 0.4062, 1.0, 0.4062, 0.5, 0.4062, 0.5, 0.4062, 1.0, 0.3906, 1.0, 0.3906, 0.5, 0.3906, 0.5, 0.3906, 1.0, 0.375, 1.0, 0.375, 0.5, 0.375, 0.5, 0.375, 1.0, 0.3594, 1.0, 0.3594, 0.5, 0.3594, 0.5, 0.3594, 1.0, 0.3438, 1.0, 0.3438, 0.5, 0.3438, 0.5, 0.3438, 1.0, 0.3281, 1.0, 0.3281, 0.5, 0.3281, 0.5, 0.3281, 1.0, 0.3125, 1.0, 0.3125, 0.5, 0.3125, 0.5, 0.3125, 1.0, 0.2969, 1.0, 0.2969, 0.5, 0.2969, 0.5, 0.2969, 1.0, 0.2812, 1.0, 0.2812, 0.5, 0.2812, 0.5, 0.2812, 1.0, 0.2656, 1.0, 0.2656, 0.5, 0.2656, 0.5, 0.2656, 1.0, 0.25, 1.0, 0.25, 0.5, 0.25, 0.5, 0.25, 1.0, 0.2344, 1.0, 0.2344, 0.5, 0.2344, 0.5, 0.2344, 1.0, 0.2188, 1.0, 0.2188, 0.5, 0.2188, 0.5, 0.2188, 1.0, 0.2031, 1.0, 0.2031, 0.5, 0.2031, 0.5, 0.2031, 1.0, 0.1875, 1.0, 0.1875, 0.5, 0.1875, 0.5, 0.1875, 1.0, 0.1719, 1.0, 0.1719, 0.5, 0.1719, 0.5, 0.1719, 1.0, 0.1562, 1.0, 0.1562, 0.5, 0.1562, 0.5, 0.1562, 1.0, 0.1406, 1.0, 0.1406, 0.5, 0.1406, 0.5, 0.1406, 1.0, 0.125, 1.0, 0.125, 0.5, 0.125, 0.5, 0.125, 1.0, 0.1094, 1.0, 0.1094, 0.5, 0.1094, 0.5, 0.1094, 1.0, 0.09375, 1.0, 0.09375, 0.5, 0.09375, 0.5, 0.09375, 1.0, 0.07812, 1.0, 0.07812, 0.5, 0.07812, 0.5, 0.07812, 1.0, 0.0625, 1.0, 0.0625, 0.5, 0.0625, 0.5, 0.0625, 1.0, 0.04688, 1.0, 0.04688, 0.5, 0.04688, 0.5, 0.04688, 1.0, 0.03125, 1.0, 0.03125, 0.5, 0.2735, 0.4888, 0.25, 0.49, 0.2265, 0.4888, 0.2032, 0.4854, 0.1803, 0.4797, 0.1582, 0.4717, 0.1369, 0.4617, 0.1167, 0.4496, 0.09775, 0.4355, 0.08029, 0.4197, 0.06448, 0.4023, 0.05045, 0.3833, 0.03834, 0.3631, 0.02827, 0.3418, 0.02033, 0.3197, 0.01461, 0.2968, 0.01116, 0.2735, 0.01, 0.25, 0.01116, 0.2265, 0.01461, 0.2032, 0.02033, 0.1803, 0.02827, 0.1582, 0.03834, 0.1369, 0.05045, 0.1167, 0.06448, 0.09775, 0.08029, 0.08029, 0.09775, 0.06448, 0.1167, 0.05045, 0.1369, 0.03834, 0.1582, 0.02827, 0.1803, 0.02033, 0.2032, 0.01461, 0.2265, 0.01116, 0.25, 0.01, 0.2735, 0.01116, 0.2968, 0.01461, 0.3197, 0.02033, 0.3418, 0.02827, 0.3631, 0.03834, 0.3833, 0.05045, 0.4023, 0.06448, 0.4197, 0.08029, 0.4355, 0.09775, 0.4496, 0.1167, 0.4617, 0.1369, 0.4717, 0.1582, 0.4797, 0.1803, 0.4854, 0.2032, 0.4888, 0.2265, 0.49, 0.25, 0.4888, 0.2735, 0.4854, 0.2968, 0.4797, 0.3197, 0.4717, 0.3418, 0.4617, 0.3631, 0.4496, 0.3833, 0.4355, 0.4023, 0.4197, 0.4197, 0.4023, 0.4355, 0.3833, 0.4496, 0.3631, 0.4617, 0.3418, 0.4717, 0.3197, 0.4797, 0.2968, 0.4854, 0.03125, 0.5, 0.03125, 1.0, 0.01562, 1.0, 0.01562, 0.5, 0.01562, 0.5, 0.01562, 1.0, 0.0, 1.0, 0.0, 0.5, 0.75, 0.49, 0.7735, 0.4888, 0.7968, 0.4854, 0.8197, 0.4797, 0.8418, 0.4717, 0.8631, 0.4617, 0.8833, 0.4496, 0.9023, 0.4355, 0.9197, 0.4197, 0.9355, 0.4023, 0.9496, 0.3833, 0.9617, 0.3631, 0.9717, 0.3418, 0.9797, 0.3197, 0.9854, 0.2968, 0.9888, 0.2735, 0.99, 0.25, 0.9888, 0.2265, 0.9854, 0.2032, 0.9797, 0.1803, 0.9717, 0.1582, 0.9617, 0.1369, 0.9496, 0.1167, 0.9355, 0.09775, 0.9197, 0.08029, 0.9023, 0.06448, 0.8833, 0.05045, 0.8631, 0.03834, 0.8418, 0.02827, 0.8197, 0.02033, 0.7968, 0.01461, 0.7735, 0.01116, 0.75, 0.01, 0.7265, 0.01116, 0.7032, 0.01461, 0.6803, 0.02033, 0.6582, 0.02827, 0.6369, 0.03834, 0.6167, 0.05045, 0.5977, 0.06448, 0.5803, 0.08029, 0.5645, 0.09775, 0.5504, 0.1167, 0.5383, 0.1369, 0.5283, 0.1582, 0.5203, 0.1803, 0.5146, 0.2032, 0.5112, 0.2265, 0.51, 0.25, 0.5112, 0.2735, 0.5146, 0.2968, 0.5203, 0.3197, 0.5283, 0.3418, 0.5383, 0.3631, 0.5504, 0.3833, 0.5645, 0.4023, 0.5803, 0.4197, 0.5977, 0.4355, 0.6167, 0.4496, 0.6369, 0.4617, 0.6582, 0.4717, 0.6803, 0.4797, 0.7032, 0.4854, 0.7265, 0.4888])
me_cylinder_032.materials.append(mat_srb_2_mat_003)
me_cylinder_032.update()
me_cylinder_033 = bpy.data.meshes.new('Cylinder.033')
me_cylinder_033.from_pydata([(0.0, 0.505, -4.5), (0.0, 0.505, 4.5), (0.0495, 0.5026, -4.5), (0.0495, 0.5026, 4.5), (0.09852, 0.4953, -4.5), (0.09852, 0.4953, 4.5), (0.1466, 0.4833, -4.5), (0.1466, 0.4833, 4.5), (0.1933, 0.4666, -4.5), (0.1933, 0.4666, 4.5), (0.2381, 0.4454, -4.5), (0.2381, 0.4454, 4.5), (0.2806, 0.4199, -4.5), (0.2806, 0.4199, 4.5), (0.3204, 0.3904, -4.5), (0.3204, 0.3904, 4.5), (0.3571, 0.3571, -4.5), (0.3571, 0.3571, 4.5), (0.3904, 0.3204, -4.5), (0.3904, 0.3204, 4.5), (0.4199, 0.2806, -4.5), (0.4199, 0.2806, 4.5), (0.4454, 0.2381, -4.5), (0.4454, 0.2381, 4.5), (0.4666, 0.1933, -4.5), (0.4666, 0.1933, 4.5), (0.4833, 0.1466, -4.5), (0.4833, 0.1466, 4.5), (0.4953, 0.09852, -4.5), (0.4953, 0.09852, 4.5), (0.5026, 0.0495, -4.5), (0.5026, 0.0495, 4.5), (0.505, 0.0, -4.5), (0.505, 0.0, 4.5), (0.5026, -0.0495, -4.5), (0.5026, -0.0495, 4.5), (0.4953, -0.09852, -4.5), (0.4953, -0.09852, 4.5), (0.4833, -0.1466, -4.5), (0.4833, -0.1466, 4.5), (0.4666, -0.1933, -4.5), (0.4666, -0.1933, 4.5), (0.4454, -0.2381, -4.5), (0.4454, -0.2381, 4.5), (0.4199, -0.2806, -4.5), (0.4199, -0.2806, 4.5), (0.3904, -0.3204, -4.5), (0.3904, -0.3204, 4.5), (0.3571, -0.3571, -4.5), (0.3571, -0.3571, 4.5), (0.3204, -0.3904, -4.5), (0.3204, -0.3904, 4.5), (0.2806, -0.4199, -4.5), (0.2806, -0.4199, 4.5), (0.2381, -0.4454, -4.5), (0.2381, -0.4454, 4.5), (0.1933, -0.4666, -4.5), (0.1933, -0.4666, 4.5), (0.1466, -0.4833, -4.5), (0.1466, -0.4833, 4.5), (0.09852, -0.4953, -4.5), (0.09852, -0.4953, 4.5), (0.0495, -0.5026, -4.5), (0.0495, -0.5026, 4.5), (0.0, -0.505, -4.5), (0.0, -0.505, 4.5), (-0.0495, -0.5026, -4.5), (-0.0495, -0.5026, 4.5), (-0.09852, -0.4953, -4.5), (-0.09852, -0.4953, 4.5), (-0.1466, -0.4833, -4.5), (-0.1466, -0.4833, 4.5), (-0.1933, -0.4666, -4.5), (-0.1933, -0.4666, 4.5), (-0.2381, -0.4454, -4.5), (-0.2381, -0.4454, 4.5), (-0.2806, -0.4199, -4.5), (-0.2806, -0.4199, 4.5), (-0.3204, -0.3904, -4.5), (-0.3204, -0.3904, 4.5), (-0.3571, -0.3571, -4.5), (-0.3571, -0.3571, 4.5), (-0.3904, -0.3204, -4.5), (-0.3904, -0.3204, 4.5), (-0.4199, -0.2806, -4.5), (-0.4199, -0.2806, 4.5), (-0.4454, -0.2381, -4.5), (-0.4454, -0.2381, 4.5), (-0.4666, -0.1933, -4.5), (-0.4666, -0.1933, 4.5), (-0.4833, -0.1466, -4.5), (-0.4833, -0.1466, 4.5), (-0.4953, -0.09852, -4.5), (-0.4953, -0.09852, 4.5), (-0.5026, -0.0495, -4.5), (-0.5026, -0.0495, 4.5), (-0.505, 0.0, -4.5), (-0.505, 0.0, 4.5), (-0.5026, 0.0495, -4.5), (-0.5026, 0.0495, 4.5), (-0.4953, 0.09852, -4.5), (-0.4953, 0.09852, 4.5), (-0.4833, 0.1466, -4.5), (-0.4833, 0.1466, 4.5), (-0.4666, 0.1933, -4.5), (-0.4666, 0.1933, 4.5), (-0.4454, 0.2381, -4.5), (-0.4454, 0.2381, 4.5), (-0.4199, 0.2806, -4.5), (-0.4199, 0.2806, 4.5), (-0.3904, 0.3204, -4.5), (-0.3904, 0.3204, 4.5), (-0.3571, 0.3571, -4.5), (-0.3571, 0.3571, 4.5), (-0.3204, 0.3904, -4.5), (-0.3204, 0.3904, 4.5), (-0.2806, 0.4199, -4.5), (-0.2806, 0.4199, 4.5), (-0.2381, 0.4454, -4.5), (-0.2381, 0.4454, 4.5), (-0.1933, 0.4666, -4.5), (-0.1933, 0.4666, 4.5), (-0.1466, 0.4833, -4.5), (-0.1466, 0.4833, 4.5), (-0.09852, 0.4953, -4.5), (-0.09852, 0.4953, 4.5), (-0.0495, 0.5026, -4.5), (-0.0495, 0.5026, 4.5)], [], [(0, 1, 3, 2), (2, 3, 5, 4), (4, 5, 7, 6), (6, 7, 9, 8), (8, 9, 11, 10), (10, 11, 13, 12), (12, 13, 15, 14), (14, 15, 17, 16), (16, 17, 19, 18), (18, 19, 21, 20), (20, 21, 23, 22), (22, 23, 25, 24), (24, 25, 27, 26), (26, 27, 29, 28), (28, 29, 31, 30), (30, 31, 33, 32), (32, 33, 35, 34), (34, 35, 37, 36), (36, 37, 39, 38), (38, 39, 41, 40), (40, 41, 43, 42), (42, 43, 45, 44), (44, 45, 47, 46), (46, 47, 49, 48), (48, 49, 51, 50), (50, 51, 53, 52), (52, 53, 55, 54), (54, 55, 57, 56), (56, 57, 59, 58), (58, 59, 61, 60), (60, 61, 63, 62), (62, 63, 65, 64), (64, 65, 67, 66), (66, 67, 69, 68), (68, 69, 71, 70), (70, 71, 73, 72), (72, 73, 75, 74), (74, 75, 77, 76), (76, 77, 79, 78), (78, 79, 81, 80), (80, 81, 83, 82), (82, 83, 85, 84), (84, 85, 87, 86), (86, 87, 89, 88), (88, 89, 91, 90), (90, 91, 93, 92), (92, 93, 95, 94), (94, 95, 97, 96), (96, 97, 99, 98), (98, 99, 101, 100), (100, 101, 103, 102), (102, 103, 105, 104), (104, 105, 107, 106), (106, 107, 109, 108), (108, 109, 111, 110), (110, 111, 113, 112), (112, 113, 115, 114), (114, 115, 117, 116), (116, 117, 119, 118), (118, 119, 121, 120), (120, 121, 123, 122), (122, 123, 125, 124), (3, 1, 127, 125, 123, 121, 119, 117, 115, 113, 111, 109, 107, 105, 103, 101, 99, 97, 95, 93, 91, 89, 87, 85, 83, 81, 79, 77, 75, 73, 71, 69, 67, 65, 63, 61, 59, 57, 55, 53, 51, 49, 47, 45, 43, 41, 39, 37, 35, 33, 31, 29, 27, 25, 23, 21, 19, 17, 15, 13, 11, 9, 7, 5), (124, 125, 127, 126), (126, 127, 1, 0), (0, 2, 4, 6, 8, 10, 12, 14, 16, 18, 20, 22, 24, 26, 28, 30, 32, 34, 36, 38, 40, 42, 44, 46, 48, 50, 52, 54, 56, 58, 60, 62, 64, 66, 68, 70, 72, 74, 76, 78, 80, 82, 84, 86, 88, 90, 92, 94, 96, 98, 100, 102, 104, 106, 108, 110, 112, 114, 116, 118, 120, 122, 124, 126)])
_uv = me_cylinder_033.uv_layers.new(name='UVMap')
_uv.uv.foreach_set('vector', [1.0, 0.5, 1.0, 1.0, 0.9844, 1.0, 0.9844, 0.5, 0.9844, 0.5, 0.9844, 1.0, 0.9688, 1.0, 0.9688, 0.5, 0.9688, 0.5, 0.9688, 1.0, 0.9531, 1.0, 0.9531, 0.5, 0.9531, 0.5, 0.9531, 1.0, 0.9375, 1.0, 0.9375, 0.5, 0.9375, 0.5, 0.9375, 1.0, 0.9219, 1.0, 0.9219, 0.5, 0.9219, 0.5, 0.9219, 1.0, 0.9062, 1.0, 0.9062, 0.5, 0.9062, 0.5, 0.9062, 1.0, 0.8906, 1.0, 0.8906, 0.5, 0.8906, 0.5, 0.8906, 1.0, 0.875, 1.0, 0.875, 0.5, 0.875, 0.5, 0.875, 1.0, 0.8594, 1.0, 0.8594, 0.5, 0.8594, 0.5, 0.8594, 1.0, 0.8438, 1.0, 0.8438, 0.5, 0.8438, 0.5, 0.8438, 1.0, 0.8281, 1.0, 0.8281, 0.5, 0.8281, 0.5, 0.8281, 1.0, 0.8125, 1.0, 0.8125, 0.5, 0.8125, 0.5, 0.8125, 1.0, 0.7969, 1.0, 0.7969, 0.5, 0.7969, 0.5, 0.7969, 1.0, 0.7812, 1.0, 0.7812, 0.5, 0.7812, 0.5, 0.7812, 1.0, 0.7656, 1.0, 0.7656, 0.5, 0.7656, 0.5, 0.7656, 1.0, 0.75, 1.0, 0.75, 0.5, 0.75, 0.5, 0.75, 1.0, 0.7344, 1.0, 0.7344, 0.5, 0.7344, 0.5, 0.7344, 1.0, 0.7188, 1.0, 0.7188, 0.5, 0.7188, 0.5, 0.7188, 1.0, 0.7031, 1.0, 0.7031, 0.5, 0.7031, 0.5, 0.7031, 1.0, 0.6875, 1.0, 0.6875, 0.5, 0.6875, 0.5, 0.6875, 1.0, 0.6719, 1.0, 0.6719, 0.5, 0.6719, 0.5, 0.6719, 1.0, 0.6562, 1.0, 0.6562, 0.5, 0.6562, 0.5, 0.6562, 1.0, 0.6406, 1.0, 0.6406, 0.5, 0.6406, 0.5, 0.6406, 1.0, 0.625, 1.0, 0.625, 0.5, 0.625, 0.5, 0.625, 1.0, 0.6094, 1.0, 0.6094, 0.5, 0.6094, 0.5, 0.6094, 1.0, 0.5938, 1.0, 0.5938, 0.5, 0.5938, 0.5, 0.5938, 1.0, 0.5781, 1.0, 0.5781, 0.5, 0.5781, 0.5, 0.5781, 1.0, 0.5625, 1.0, 0.5625, 0.5, 0.5625, 0.5, 0.5625, 1.0, 0.5469, 1.0, 0.5469, 0.5, 0.5469, 0.5, 0.5469, 1.0, 0.5312, 1.0, 0.5312, 0.5, 0.5312, 0.5, 0.5312, 1.0, 0.5156, 1.0, 0.5156, 0.5, 0.5156, 0.5, 0.5156, 1.0, 0.5, 1.0, 0.5, 0.5, 0.5, 0.5, 0.5, 1.0, 0.4844, 1.0, 0.4844, 0.5, 0.4844, 0.5, 0.4844, 1.0, 0.4688, 1.0, 0.4688, 0.5, 0.4688, 0.5, 0.4688, 1.0, 0.4531, 1.0, 0.4531, 0.5, 0.4531, 0.5, 0.4531, 1.0, 0.4375, 1.0, 0.4375, 0.5, 0.4375, 0.5, 0.4375, 1.0, 0.4219, 1.0, 0.4219, 0.5, 0.4219, 0.5, 0.4219, 1.0, 0.4062, 1.0, 0.4062, 0.5, 0.4062, 0.5, 0.4062, 1.0, 0.3906, 1.0, 0.3906, 0.5, 0.3906, 0.5, 0.3906, 1.0, 0.375, 1.0, 0.375, 0.5, 0.375, 0.5, 0.375, 1.0, 0.3594, 1.0, 0.3594, 0.5, 0.3594, 0.5, 0.3594, 1.0, 0.3438, 1.0, 0.3438, 0.5, 0.3438, 0.5, 0.3438, 1.0, 0.3281, 1.0, 0.3281, 0.5, 0.3281, 0.5, 0.3281, 1.0, 0.3125, 1.0, 0.3125, 0.5, 0.3125, 0.5, 0.3125, 1.0, 0.2969, 1.0, 0.2969, 0.5, 0.2969, 0.5, 0.2969, 1.0, 0.2812, 1.0, 0.2812, 0.5, 0.2812, 0.5, 0.2812, 1.0, 0.2656, 1.0, 0.2656, 0.5, 0.2656, 0.5, 0.2656, 1.0, 0.25, 1.0, 0.25, 0.5, 0.25, 0.5, 0.25, 1.0, 0.2344, 1.0, 0.2344, 0.5, 0.2344, 0.5, 0.2344, 1.0, 0.2188, 1.0, 0.2188, 0.5, 0.2188, 0.5, 0.2188, 1.0, 0.2031, 1.0, 0.2031, 0.5, 0.2031, 0.5, 0.2031, 1.0, 0.1875, 1.0, 0.1875, 0.5, 0.1875, 0.5, 0.1875, 1.0, 0.1719, 1.0, 0.1719, 0.5, 0.1719, 0.5, 0.1719, 1.0, 0.1562, 1.0, 0.1562, 0.5, 0.1562, 0.5, 0.1562, 1.0, 0.1406, 1.0, 0.1406, 0.5, 0.1406, 0.5, 0.1406, 1.0, 0.125, 1.0, 0.125, 0.5, 0.125, 0.5, 0.125, 1.0, 0.1094, 1.0, 0.1094, 0.5, 0.1094, 0.5, 0.1094, 1.0, 0.09375, 1.0, 0.09375, 0.5, 0.09375, 0.5, 0.09375, 1.0, 0.07812, 1.0, 0.07812, 0.5, 0.07812, 0.5, 0.07812, 1.0, 0.0625, 1.0, 0.0625, 0.5, 0.0625, 0.5, 0.0625, 1.0, 0.04688, 1.0, 0.04688, 0.5, 0.04688, 0.5, 0.04688, 1.0, 0.03125, 1.0, 0.03125, 0.5, 0.2735, 0.4888, 0.25, 0.49, 0.2265, 0.4888, 0.2032, 0.4854, 0.1803, 0.4797, 0.1582, 0.4717, 0.1369, 0.4617, 0.1167, 0.4496, 0.09775, 0.4355, 0.08029, 0.4197, 0.06448, 0.4023, 0.05045, 0.3833, 0.03834, 0.3631, 0.02827, 0.3418, 0.02033, 0.3197, 0.01461, 0.2968, 0.01116, 0.2735, 0.01, 0.25, 0.01116, 0.2265, 0.01461, 0.2032, 0.02033, 0.1803, 0.02827, 0.1582, 0.03834, 0.1369, 0.05045, 0.1167, 0.06448, 0.09775, 0.08029, 0.08029, 0.09775, 0.06448, 0.1167, 0.05045, 0.1369, 0.03834, 0.1582, 0.02827, 0.1803, 0.02033, 0.2032, 0.01461, 0.2265, 0.01116, 0.25, 0.01, 0.2735, 0.01116, 0.2968, 0.01461, 0.3197, 0.02033, 0.3418, 0.02827, 0.3631, 0.03834, 0.3833, 0.05045, 0.4023, 0.06448, 0.4197, 0.08029, 0.4355, 0.09775, 0.4496, 0.1167, 0.4617, 0.1369, 0.4717, 0.1582, 0.4797, 0.1803, 0.4854, 0.2032, 0.4888, 0.2265, 0.49, 0.25, 0.4888, 0.2735, 0.4854, 0.2968, 0.4797, 0.3197, 0.4717, 0.3418, 0.4617, 0.3631, 0.4496, 0.3833, 0.4355, 0.4023, 0.4197, 0.4197, 0.4023, 0.4355, 0.3833, 0.4496, 0.3631, 0.4617, 0.3418, 0.4717, 0.3197, 0.4797, 0.2968, 0.4854, 0.03125, 0.5, 0.03125, 1.0, 0.01562, 1.0, 0.01562, 0.5, 0.01562, 0.5, 0.01562, 1.0, 0.0, 1.0, 0.0, 0.5, 0.75, 0.49, 0.7735, 0.4888, 0.7968, 0.4854, 0.8197, 0.4797, 0.8418, 0.4717, 0.8631, 0.4617, 0.8833, 0.4496, 0.9023, 0.4355, 0.9197, 0.4197, 0.9355, 0.4023, 0.9496, 0.3833, 0.9617, 0.3631, 0.9717, 0.3418, 0.9797, 0.3197, 0.9854, 0.2968, 0.9888, 0.2735, 0.99, 0.25, 0.9888, 0.2265, 0.9854, 0.2032, 0.9797, 0.1803, 0.9717, 0.1582, 0.9617, 0.1369, 0.9496, 0.1167, 0.9355, 0.09775, 0.9197, 0.08029, 0.9023, 0.06448, 0.8833, 0.05045, 0.8631, 0.03834, 0.8418, 0.02827, 0.8197, 0.02033, 0.7968, 0.01461, 0.7735, 0.01116, 0.75, 0.01, 0.7265, 0.01116, 0.7032, 0.01461, 0.6803, 0.02033, 0.6582, 0.02827, 0.6369, 0.03834, 0.6167, 0.05045, 0.5977, 0.06448, 0.5803, 0.08029, 0.5645, 0.09775, 0.5504, 0.1167, 0.5383, 0.1369, 0.5283, 0.1582, 0.5203, 0.1803, 0.5146, 0.2032, 0.5112, 0.2265, 0.51, 0.25, 0.5112, 0.2735, 0.5146, 0.2968, 0.5203, 0.3197, 0.5283, 0.3418, 0.5383, 0.3631, 0.5504, 0.3833, 0.5645, 0.4023, 0.5803, 0.4197, 0.5977, 0.4355, 0.6167, 0.4496, 0.6369, 0.4617, 0.6582, 0.4717, 0.6803, 0.4797, 0.7032, 0.4854, 0.7265, 0.4888])
me_cylinder_033.materials.append(mat_srb_3_mat_003)
me_cylinder_033.update()
me_cylinder_034 = bpy.data.meshes.new('Cylinder.034')
me_cylinder_034.from_pydata([(0.0, 0.505, -4.5), (0.0, 0.505, 4.5), (0.0495, 0.5026, -4.5), (0.0495, 0.5026, 4.5), (0.09852, 0.4953, -4.5), (0.09852, 0.4953, 4.5), (0.1466, 0.4833, -4.5), (0.1466, 0.4833, 4.5), (0.1933, 0.4666, -4.5), (0.1933, 0.4666, 4.5), (0.2381, 0.4454, -4.5), (0.2381, 0.4454, 4.5), (0.2806, 0.4199, -4.5), (0.2806, 0.4199, 4.5), (0.3204, 0.3904, -4.5), (0.3204, 0.3904, 4.5), (0.3571, 0.3571, -4.5), (0.3571, 0.3571, 4.5), (0.3904, 0.3204, -4.5), (0.3904, 0.3204, 4.5), (0.4199, 0.2806, -4.5), (0.4199, 0.2806, 4.5), (0.4454, 0.2381, -4.5), (0.4454, 0.2381, 4.5), (0.4666, 0.1933, -4.5), (0.4666, 0.1933, 4.5), (0.4833, 0.1466, -4.5), (0.4833, 0.1466, 4.5), (0.4953, 0.09852, -4.5), (0.4953, 0.09852, 4.5), (0.5026, 0.0495, -4.5), (0.5026, 0.0495, 4.5), (0.505, 0.0, -4.5), (0.505, 0.0, 4.5), (0.5026, -0.0495, -4.5), (0.5026, -0.0495, 4.5), (0.4953, -0.09852, -4.5), (0.4953, -0.09852, 4.5), (0.4833, -0.1466, -4.5), (0.4833, -0.1466, 4.5), (0.4666, -0.1933, -4.5), (0.4666, -0.1933, 4.5), (0.4454, -0.2381, -4.5), (0.4454, -0.2381, 4.5), (0.4199, -0.2806, -4.5), (0.4199, -0.2806, 4.5), (0.3904, -0.3204, -4.5), (0.3904, -0.3204, 4.5), (0.3571, -0.3571, -4.5), (0.3571, -0.3571, 4.5), (0.3204, -0.3904, -4.5), (0.3204, -0.3904, 4.5), (0.2806, -0.4199, -4.5), (0.2806, -0.4199, 4.5), (0.2381, -0.4454, -4.5), (0.2381, -0.4454, 4.5), (0.1933, -0.4666, -4.5), (0.1933, -0.4666, 4.5), (0.1466, -0.4833, -4.5), (0.1466, -0.4833, 4.5), (0.09852, -0.4953, -4.5), (0.09852, -0.4953, 4.5), (0.0495, -0.5026, -4.5), (0.0495, -0.5026, 4.5), (0.0, -0.505, -4.5), (0.0, -0.505, 4.5), (-0.0495, -0.5026, -4.5), (-0.0495, -0.5026, 4.5), (-0.09852, -0.4953, -4.5), (-0.09852, -0.4953, 4.5), (-0.1466, -0.4833, -4.5), (-0.1466, -0.4833, 4.5), (-0.1933, -0.4666, -4.5), (-0.1933, -0.4666, 4.5), (-0.2381, -0.4454, -4.5), (-0.2381, -0.4454, 4.5), (-0.2806, -0.4199, -4.5), (-0.2806, -0.4199, 4.5), (-0.3204, -0.3904, -4.5), (-0.3204, -0.3904, 4.5), (-0.3571, -0.3571, -4.5), (-0.3571, -0.3571, 4.5), (-0.3904, -0.3204, -4.5), (-0.3904, -0.3204, 4.5), (-0.4199, -0.2806, -4.5), (-0.4199, -0.2806, 4.5), (-0.4454, -0.2381, -4.5), (-0.4454, -0.2381, 4.5), (-0.4666, -0.1933, -4.5), (-0.4666, -0.1933, 4.5), (-0.4833, -0.1466, -4.5), (-0.4833, -0.1466, 4.5), (-0.4953, -0.09852, -4.5), (-0.4953, -0.09852, 4.5), (-0.5026, -0.0495, -4.5), (-0.5026, -0.0495, 4.5), (-0.505, 0.0, -4.5), (-0.505, 0.0, 4.5), (-0.5026, 0.0495, -4.5), (-0.5026, 0.0495, 4.5), (-0.4953, 0.09852, -4.5), (-0.4953, 0.09852, 4.5), (-0.4833, 0.1466, -4.5), (-0.4833, 0.1466, 4.5), (-0.4666, 0.1933, -4.5), (-0.4666, 0.1933, 4.5), (-0.4454, 0.2381, -4.5), (-0.4454, 0.2381, 4.5), (-0.4199, 0.2806, -4.5), (-0.4199, 0.2806, 4.5), (-0.3904, 0.3204, -4.5), (-0.3904, 0.3204, 4.5), (-0.3571, 0.3571, -4.5), (-0.3571, 0.3571, 4.5), (-0.3204, 0.3904, -4.5), (-0.3204, 0.3904, 4.5), (-0.2806, 0.4199, -4.5), (-0.2806, 0.4199, 4.5), (-0.2381, 0.4454, -4.5), (-0.2381, 0.4454, 4.5), (-0.1933, 0.4666, -4.5), (-0.1933, 0.4666, 4.5), (-0.1466, 0.4833, -4.5), (-0.1466, 0.4833, 4.5), (-0.09852, 0.4953, -4.5), (-0.09852, 0.4953, 4.5), (-0.0495, 0.5026, -4.5), (-0.0495, 0.5026, 4.5)], [], [(0, 1, 3, 2), (2, 3, 5, 4), (4, 5, 7, 6), (6, 7, 9, 8), (8, 9, 11, 10), (10, 11, 13, 12), (12, 13, 15, 14), (14, 15, 17, 16), (16, 17, 19, 18), (18, 19, 21, 20), (20, 21, 23, 22), (22, 23, 25, 24), (24, 25, 27, 26), (26, 27, 29, 28), (28, 29, 31, 30), (30, 31, 33, 32), (32, 33, 35, 34), (34, 35, 37, 36), (36, 37, 39, 38), (38, 39, 41, 40), (40, 41, 43, 42), (42, 43, 45, 44), (44, 45, 47, 46), (46, 47, 49, 48), (48, 49, 51, 50), (50, 51, 53, 52), (52, 53, 55, 54), (54, 55, 57, 56), (56, 57, 59, 58), (58, 59, 61, 60), (60, 61, 63, 62), (62, 63, 65, 64), (64, 65, 67, 66), (66, 67, 69, 68), (68, 69, 71, 70), (70, 71, 73, 72), (72, 73, 75, 74), (74, 75, 77, 76), (76, 77, 79, 78), (78, 79, 81, 80), (80, 81, 83, 82), (82, 83, 85, 84), (84, 85, 87, 86), (86, 87, 89, 88), (88, 89, 91, 90), (90, 91, 93, 92), (92, 93, 95, 94), (94, 95, 97, 96), (96, 97, 99, 98), (98, 99, 101, 100), (100, 101, 103, 102), (102, 103, 105, 104), (104, 105, 107, 106), (106, 107, 109, 108), (108, 109, 111, 110), (110, 111, 113, 112), (112, 113, 115, 114), (114, 115, 117, 116), (116, 117, 119, 118), (118, 119, 121, 120), (120, 121, 123, 122), (122, 123, 125, 124), (3, 1, 127, 125, 123, 121, 119, 117, 115, 113, 111, 109, 107, 105, 103, 101, 99, 97, 95, 93, 91, 89, 87, 85, 83, 81, 79, 77, 75, 73, 71, 69, 67, 65, 63, 61, 59, 57, 55, 53, 51, 49, 47, 45, 43, 41, 39, 37, 35, 33, 31, 29, 27, 25, 23, 21, 19, 17, 15, 13, 11, 9, 7, 5), (124, 125, 127, 126), (126, 127, 1, 0), (0, 2, 4, 6, 8, 10, 12, 14, 16, 18, 20, 22, 24, 26, 28, 30, 32, 34, 36, 38, 40, 42, 44, 46, 48, 50, 52, 54, 56, 58, 60, 62, 64, 66, 68, 70, 72, 74, 76, 78, 80, 82, 84, 86, 88, 90, 92, 94, 96, 98, 100, 102, 104, 106, 108, 110, 112, 114, 116, 118, 120, 122, 124, 126)])
_uv = me_cylinder_034.uv_layers.new(name='UVMap')
_uv.uv.foreach_set('vector', [1.0, 0.5, 1.0, 1.0, 0.9844, 1.0, 0.9844, 0.5, 0.9844, 0.5, 0.9844, 1.0, 0.9688, 1.0, 0.9688, 0.5, 0.9688, 0.5, 0.9688, 1.0, 0.9531, 1.0, 0.9531, 0.5, 0.9531, 0.5, 0.9531, 1.0, 0.9375, 1.0, 0.9375, 0.5, 0.9375, 0.5, 0.9375, 1.0, 0.9219, 1.0, 0.9219, 0.5, 0.9219, 0.5, 0.9219, 1.0, 0.9062, 1.0, 0.9062, 0.5, 0.9062, 0.5, 0.9062, 1.0, 0.8906, 1.0, 0.8906, 0.5, 0.8906, 0.5, 0.8906, 1.0, 0.875, 1.0, 0.875, 0.5, 0.875, 0.5, 0.875, 1.0, 0.8594, 1.0, 0.8594, 0.5, 0.8594, 0.5, 0.8594, 1.0, 0.8438, 1.0, 0.8438, 0.5, 0.8438, 0.5, 0.8438, 1.0, 0.8281, 1.0, 0.8281, 0.5, 0.8281, 0.5, 0.8281, 1.0, 0.8125, 1.0, 0.8125, 0.5, 0.8125, 0.5, 0.8125, 1.0, 0.7969, 1.0, 0.7969, 0.5, 0.7969, 0.5, 0.7969, 1.0, 0.7812, 1.0, 0.7812, 0.5, 0.7812, 0.5, 0.7812, 1.0, 0.7656, 1.0, 0.7656, 0.5, 0.7656, 0.5, 0.7656, 1.0, 0.75, 1.0, 0.75, 0.5, 0.75, 0.5, 0.75, 1.0, 0.7344, 1.0, 0.7344, 0.5, 0.7344, 0.5, 0.7344, 1.0, 0.7188, 1.0, 0.7188, 0.5, 0.7188, 0.5, 0.7188, 1.0, 0.7031, 1.0, 0.7031, 0.5, 0.7031, 0.5, 0.7031, 1.0, 0.6875, 1.0, 0.6875, 0.5, 0.6875, 0.5, 0.6875, 1.0, 0.6719, 1.0, 0.6719, 0.5, 0.6719, 0.5, 0.6719, 1.0, 0.6562, 1.0, 0.6562, 0.5, 0.6562, 0.5, 0.6562, 1.0, 0.6406, 1.0, 0.6406, 0.5, 0.6406, 0.5, 0.6406, 1.0, 0.625, 1.0, 0.625, 0.5, 0.625, 0.5, 0.625, 1.0, 0.6094, 1.0, 0.6094, 0.5, 0.6094, 0.5, 0.6094, 1.0, 0.5938, 1.0, 0.5938, 0.5, 0.5938, 0.5, 0.5938, 1.0, 0.5781, 1.0, 0.5781, 0.5, 0.5781, 0.5, 0.5781, 1.0, 0.5625, 1.0, 0.5625, 0.5, 0.5625, 0.5, 0.5625, 1.0, 0.5469, 1.0, 0.5469, 0.5, 0.5469, 0.5, 0.5469, 1.0, 0.5312, 1.0, 0.5312, 0.5, 0.5312, 0.5, 0.5312, 1.0, 0.5156, 1.0, 0.5156, 0.5, 0.5156, 0.5, 0.5156, 1.0, 0.5, 1.0, 0.5, 0.5, 0.5, 0.5, 0.5, 1.0, 0.4844, 1.0, 0.4844, 0.5, 0.4844, 0.5, 0.4844, 1.0, 0.4688, 1.0, 0.4688, 0.5, 0.4688, 0.5, 0.4688, 1.0, 0.4531, 1.0, 0.4531, 0.5, 0.4531, 0.5, 0.4531, 1.0, 0.4375, 1.0, 0.4375, 0.5, 0.4375, 0.5, 0.4375, 1.0, 0.4219, 1.0, 0.4219, 0.5, 0.4219, 0.5, 0.4219, 1.0, 0.4062, 1.0, 0.4062, 0.5, 0.4062, 0.5, 0.4062, 1.0, 0.3906, 1.0, 0.3906, 0.5, 0.3906, 0.5, 0.3906, 1.0, 0.375, 1.0, 0.375, 0.5, 0.375, 0.5, 0.375, 1.0, 0.3594, 1.0, 0.3594, 0.5, 0.3594, 0.5, 0.3594, 1.0, 0.3438, 1.0, 0.3438, 0.5, 0.3438, 0.5, 0.3438, 1.0, 0.3281, 1.0, 0.3281, 0.5, 0.3281, 0.5, 0.3281, 1.0, 0.3125, 1.0, 0.3125, 0.5, 0.3125, 0.5, 0.3125, 1.0, 0.2969, 1.0, 0.2969, 0.5, 0.2969, 0.5, 0.2969, 1.0, 0.2812, 1.0, 0.2812, 0.5, 0.2812, 0.5, 0.2812, 1.0, 0.2656, 1.0, 0.2656, 0.5, 0.2656, 0.5, 0.2656, 1.0, 0.25, 1.0, 0.25, 0.5, 0.25, 0.5, 0.25, 1.0, 0.2344, 1.0, 0.2344, 0.5, 0.2344, 0.5, 0.2344, 1.0, 0.2188, 1.0, 0.2188, 0.5, 0.2188, 0.5, 0.2188, 1.0, 0.2031, 1.0, 0.2031, 0.5, 0.2031, 0.5, 0.2031, 1.0, 0.1875, 1.0, 0.1875, 0.5, 0.1875, 0.5, 0.1875, 1.0, 0.1719, 1.0, 0.1719, 0.5, 0.1719, 0.5, 0.1719, 1.0, 0.1562, 1.0, 0.1562, 0.5, 0.1562, 0.5, 0.1562, 1.0, 0.1406, 1.0, 0.1406, 0.5, 0.1406, 0.5, 0.1406, 1.0, 0.125, 1.0, 0.125, 0.5, 0.125, 0.5, 0.125, 1.0, 0.1094, 1.0, 0.1094, 0.5, 0.1094, 0.5, 0.1094, 1.0, 0.09375, 1.0, 0.09375, 0.5, 0.09375, 0.5, 0.09375, 1.0, 0.07812, 1.0, 0.07812, 0.5, 0.07812, 0.5, 0.07812, 1.0, 0.0625, 1.0, 0.0625, 0.5, 0.0625, 0.5, 0.0625, 1.0, 0.04688, 1.0, 0.04688, 0.5, 0.04688, 0.5, 0.04688, 1.0, 0.03125, 1.0, 0.03125, 0.5, 0.2735, 0.4888, 0.25, 0.49, 0.2265, 0.4888, 0.2032, 0.4854, 0.1803, 0.4797, 0.1582, 0.4717, 0.1369, 0.4617, 0.1167, 0.4496, 0.09775, 0.4355, 0.08029, 0.4197, 0.06448, 0.4023, 0.05045, 0.3833, 0.03834, 0.3631, 0.02827, 0.3418, 0.02033, 0.3197, 0.01461, 0.2968, 0.01116, 0.2735, 0.01, 0.25, 0.01116, 0.2265, 0.01461, 0.2032, 0.02033, 0.1803, 0.02827, 0.1582, 0.03834, 0.1369, 0.05045, 0.1167, 0.06448, 0.09775, 0.08029, 0.08029, 0.09775, 0.06448, 0.1167, 0.05045, 0.1369, 0.03834, 0.1582, 0.02827, 0.1803, 0.02033, 0.2032, 0.01461, 0.2265, 0.01116, 0.25, 0.01, 0.2735, 0.01116, 0.2968, 0.01461, 0.3197, 0.02033, 0.3418, 0.02827, 0.3631, 0.03834, 0.3833, 0.05045, 0.4023, 0.06448, 0.4197, 0.08029, 0.4355, 0.09775, 0.4496, 0.1167, 0.4617, 0.1369, 0.4717, 0.1582, 0.4797, 0.1803, 0.4854, 0.2032, 0.4888, 0.2265, 0.49, 0.25, 0.4888, 0.2735, 0.4854, 0.2968, 0.4797, 0.3197, 0.4717, 0.3418, 0.4617, 0.3631, 0.4496, 0.3833, 0.4355, 0.4023, 0.4197, 0.4197, 0.4023, 0.4355, 0.3833, 0.4496, 0.3631, 0.4617, 0.3418, 0.4717, 0.3197, 0.4797, 0.2968, 0.4854, 0.03125, 0.5, 0.03125, 1.0, 0.01562, 1.0, 0.01562, 0.5, 0.01562, 0.5, 0.01562, 1.0, 0.0, 1.0, 0.0, 0.5, 0.75, 0.49, 0.7735, 0.4888, 0.7968, 0.4854, 0.8197, 0.4797, 0.8418, 0.4717, 0.8631, 0.4617, 0.8833, 0.4496, 0.9023, 0.4355, 0.9197, 0.4197, 0.9355, 0.4023, 0.9496, 0.3833, 0.9617, 0.3631, 0.9717, 0.3418, 0.9797, 0.3197, 0.9854, 0.2968, 0.9888, 0.2735, 0.99, 0.25, 0.9888, 0.2265, 0.9854, 0.2032, 0.9797, 0.1803, 0.9717, 0.1582, 0.9617, 0.1369, 0.9496, 0.1167, 0.9355, 0.09775, 0.9197, 0.08029, 0.9023, 0.06448, 0.8833, 0.05045, 0.8631, 0.03834, 0.8418, 0.02827, 0.8197, 0.02033, 0.7968, 0.01461, 0.7735, 0.01116, 0.75, 0.01, 0.7265, 0.01116, 0.7032, 0.01461, 0.6803, 0.02033, 0.6582, 0.02827, 0.6369, 0.03834, 0.6167, 0.05045, 0.5977, 0.06448, 0.5803, 0.08029, 0.5645, 0.09775, 0.5504, 0.1167, 0.5383, 0.1369, 0.5283, 0.1582, 0.5203, 0.1803, 0.5146, 0.2032, 0.5112, 0.2265, 0.51, 0.25, 0.5112, 0.2735, 0.5146, 0.2968, 0.5203, 0.3197, 0.5283, 0.3418, 0.5383, 0.3631, 0.5504, 0.3833, 0.5645, 0.4023, 0.5803, 0.4197, 0.5977, 0.4355, 0.6167, 0.4496, 0.6369, 0.4617, 0.6582, 0.4717, 0.6803, 0.4797, 0.7032, 0.4854, 0.7265, 0.4888])
me_cylinder_034.materials.append(mat_srb_4_mat_003)
me_cylinder_034.update()

# ---- objects
ob_light = bpy.data.objects.new('Light', light_light)
ob_camera = bpy.data.objects.new('Camera', cam_camera)
ob_first_stage = bpy.data.objects.new('First_Stage', me_cylinder_028)
ob_centaur_stage = bpy.data.objects.new('Centaur_Stage', me_cylinder_029)
ob_fairing_base = bpy.data.objects.new('Fairing_Base', me_cylinder_030)
ob_fairing_cone = bpy.data.objects.new('Fairing_Cone', me_cone_004)
ob_srb_1 = bpy.data.objects.new('SRB_1', me_cylinder_031)
ob_srb_2 = bpy.data.objects.new('SRB_2', me_cylinder_032)
ob_srb_3 = bpy.data.objects.new('SRB_3', me_cylinder_033)
ob_srb_4 = bpy.data.objects.new('SRB_4', me_cylinder_034)

# ---- transforms, parenting, visibility, modifiers, constraints
ob_light.location = (4.076, 1.005, 5.904)
ob_light.rotation_euler = (0.6503, 0.05522, 1.866)
ob_light.lock_rotations_4d = False
ob_light.empty_display_type = 'ARROWS'
ob_light.color = (0.0, 0.0, 0.0, 0.0)
ob_light.lineart.crease_threshold = 0.0
ob_camera.location = (7.359, -6.926, 4.958)
ob_camera.rotation_euler = (1.109, 0.0, 0.8149)
ob_camera.lock_rotations_4d = False
ob_camera.empty_display_type = 'ARROWS'
ob_camera.color = (0.0, 0.0, 0.0, 0.0)
ob_camera.display_type = 'WIRE'
ob_camera.lineart.crease_threshold = 0.0
ob_first_stage.location = (0.0, 0.0, 12.5)
ob_centaur_stage.parent = ob_first_stage
ob_centaur_stage.matrix_parent_inverse = Matrix(((1.0, -0.0, 0.0, -0.0), (-0.0, 1.0, -0.0, 0.0), (0.0, -0.0, 1.0, -12.5), (-0.0, 0.0, -0.0, 1.0)))
ob_centaur_stage.location = (0.0, 0.0, 30.0)
ob_fairing_base.parent = ob_first_stage
ob_fairing_base.matrix_parent_inverse = Matrix(((1.0, -0.0, 0.0, -0.0), (-0.0, 1.0, -0.0, 0.0), (0.0, -0.0, 1.0, -12.5), (-0.0, 0.0, -0.0, 1.0)))
ob_fairing_base.location = (0.0, 0.0, 39.38)
ob_fairing_cone.parent = ob_first_stage
ob_fairing_cone.matrix_parent_inverse = Matrix(((1.0, -0.0, 0.0, -0.0), (-0.0, 1.0, -0.0, 0.0), (0.0, -0.0, 1.0, -12.5), (-0.0, 0.0, -0.0, 1.0)))
ob_fairing_cone.location = (0.0, 0.0, 45.62)
ob_srb_1.parent = ob_first_stage
ob_srb_1.matrix_parent_inverse = Matrix(((1.0, -0.0, 0.0, -0.0), (-0.0, 1.0, -0.0, 0.0), (0.0, -0.0, 1.0, -12.5), (-0.0, 0.0, -0.0, 1.0)))
ob_srb_1.location = (1.83, 0.0, 4.5)
ob_srb_2.parent = ob_first_stage
ob_srb_2.matrix_parent_inverse = Matrix(((1.0, -0.0, 0.0, -0.0), (-0.0, 1.0, -0.0, 0.0), (0.0, -0.0, 1.0, -12.5), (-0.0, 0.0, -0.0, 1.0)))
ob_srb_2.location = (1.121e-16, 1.83, 4.5)
ob_srb_3.parent = ob_first_stage
ob_srb_3.matrix_parent_inverse = Matrix(((1.0, -0.0, 0.0, -0.0), (-0.0, 1.0, -0.0, 0.0), (0.0, -0.0, 1.0, -12.5), (-0.0, 0.0, -0.0, 1.0)))
ob_srb_3.location = (-1.83, 2.241e-16, 4.5)
ob_srb_4.parent = ob_first_stage
ob_srb_4.matrix_parent_inverse = Matrix(((1.0, -0.0, 0.0, -0.0), (-0.0, 1.0, -0.0, 0.0), (0.0, -0.0, 1.0, -12.5), (-0.0, 0.0, -0.0, 1.0)))
ob_srb_4.location = (-3.362e-16, -1.83, 4.5)

# ---- collection membership
col_collection.objects.link(ob_light)
col_collection.objects.link(ob_camera)
col_collection.objects.link(ob_first_stage)
col_collection.objects.link(ob_centaur_stage)
col_collection.objects.link(ob_fairing_base)
col_collection.objects.link(ob_fairing_cone)
col_collection.objects.link(ob_srb_1)
col_collection.objects.link(ob_srb_2)
col_collection.objects.link(ob_srb_3)
col_collection.objects.link(ob_srb_4)

# ---- scene / render settings (as saved in the file)
scene.camera = ob_camera
scene.frame_start = 1; scene.frame_end = 250; scene.frame_set(1)
scene.render.engine = 'BLENDER_EEVEE_NEXT'
bpy.context.view_layer.update()
